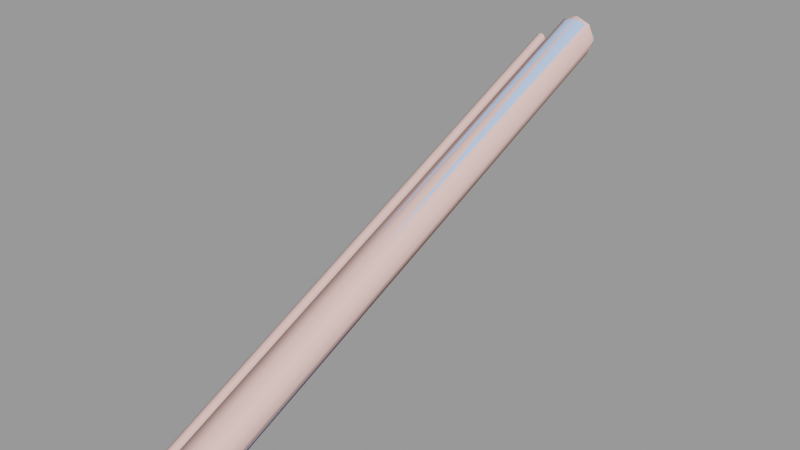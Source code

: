 # Source: steps_pipe_c.blend  (saved by Blender 2.92.15; exported with 4.5.12 LTS)
import bpy
from mathutils import Matrix  # noqa: F401  (used for matrix-valued properties, if any)

bpy.ops.wm.read_factory_settings(use_empty=True)
scene = bpy.context.scene
scene.name = 'steps_pipe_c.qc'

# ---- collections
col_steps_pipe_c = bpy.data.collections.new('steps_pipe_c'); scene.collection.children.link(col_steps_pipe_c)

# ---- materials (node trees are filled in below, after node groups)
mat_steps_pipes_piece = bpy.data.materials.new('steps_pipes_piece')
mat_steps_pipes_piece.use_transparent_shadow = False
mat_steps_pipes_piece.diffuse_color = (0.4549, 0.6225, 0.9845, 1.0)
mat_phy = bpy.data.materials.new('  phy')
mat_phy.use_transparent_shadow = False
mat_phy.diffuse_color = (0.9328, 0.5909, 0.5436, 1.0)

# ---- material node trees

# ---- meshes
me_steps_pipe_c_reference = bpy.data.meshes.new('steps_pipe_c_reference')
me_steps_pipe_c_reference.from_pydata([(-17.85, 0.01373, -4.765), (-17.41, 0.02538, -5.414), (-17.84, -27.99, -16.76), (-16.77, 0.03316, -5.847), (-17.4, -27.98, -17.41), (-17.82, -55.99, -28.76), (-17.98, -56.0, -28.0), (-17.99, -28.0, -16.0), (-18.0, -9e-06, -4.0), (-16.0, 0.03589, -6.0), (-16.75, -27.97, -17.85), (-17.39, -55.98, -29.41), (-17.8, -112.0, -52.76), (-17.95, -112.0, -52.0), (-17.8, -112.0, -51.24), (-17.82, -56.01, -27.24), (-17.84, -28.01, -15.24), (-17.85, -0.01374, -3.235), (-17.78, -168.0, -76.76), (-17.93, -168.0, -76.0), (-17.78, -168.0, -75.24), (-17.35, -168.0, -74.59), (-17.37, -112.0, -50.59), (-17.39, -56.02, -26.59), (-17.4, -28.02, -14.59), (-17.41, -0.02538, -2.586), (-16.7, -168.0, -74.16), (-16.72, -112.0, -50.16), (-16.74, -56.03, -26.15), (-16.75, -28.03, -14.15), (-16.77, -0.03317, -2.153), (-14.53, -168.0, -77.41), (-14.52, -196.0, -89.41), (-15.17, -168.0, -77.84), (-15.16, -196.0, -89.84), (-15.94, -168.0, -77.99), (-15.93, -196.0, -89.99), (-16.69, -196.0, -89.84), (-16.7, -168.0, -77.84), (-17.33, -196.0, -89.41), (-17.35, -168.0, -77.41), (-17.77, -196.0, -88.76), (-17.92, -196.0, -88.0), (-17.77, -196.0, -87.24), (-17.33, -196.0, -86.59), (-16.69, -196.0, -86.16), (-17.91, -224.0, -100.0), (-17.75, -224.0, -100.8), (-17.32, -224.0, -101.4), (-16.68, -224.0, -101.8), (-15.92, -224.0, -102.0), (-15.15, -224.0, -101.8), (-14.51, -224.0, -101.4), (-14.08, -224.0, -100.8), (-14.09, -196.0, -88.76), (-13.93, -224.0, -100.0), (-13.94, -196.0, -88.0), (-14.08, -224.0, -99.24), (-14.09, -196.0, -87.24), (-16.0, -0.0359, -2.0), (-15.99, -28.03, -14.0), (-15.98, -56.03, -26.0), (-15.96, -112.0, -50.01), (-15.94, -168.0, -74.01), (-15.93, -196.0, -86.01), (-15.92, -224.0, -98.01), (-16.68, -224.0, -98.16), (-17.32, -224.0, -98.59), (-17.75, -224.0, -99.24), (-15.23, -0.03317, -2.153), (-15.22, -28.03, -14.15), (-14.59, -0.02538, -2.586), (-14.51, -224.0, -98.59), (-14.52, -196.0, -86.59), (-15.15, -224.0, -98.16), (-15.16, -196.0, -86.16), (-15.17, -168.0, -74.16), (-15.19, -112.0, -50.16), (-15.21, -56.03, -26.15), (-14.58, -28.02, -14.59), (-14.15, -0.01374, -3.235), (-14.57, -56.02, -26.59), (-14.55, -112.0, -50.59), (-14.53, -168.0, -74.59), (-14.1, -168.0, -75.24), (-13.94, -168.0, -76.0), (-14.1, -168.0, -76.76), (-16.72, -112.0, -53.84), (-15.96, -112.0, -53.99), (-15.19, -112.0, -53.84), (-14.55, -112.0, -53.41), (-14.12, -112.0, -52.76), (-13.96, -112.0, -52.0), (-14.12, -112.0, -51.24), (-14.13, -56.01, -27.24), (-14.14, -28.01, -15.24), (-15.98, -55.97, -30.0), (-15.21, -55.97, -29.85), (-14.57, -55.98, -29.41), (-14.13, -55.99, -28.76), (-13.98, -56.0, -28.0), (-17.37, -112.0, -53.41), (-16.74, -55.97, -29.85), (-15.99, -27.97, -18.0), (-15.22, -27.97, -17.85), (-14.58, -27.98, -17.41), (-14.14, -27.99, -16.76), (-13.99, -28.0, -16.0), (-14.0, -8e-06, -4.0), (-14.15, 0.01373, -4.765), (-14.59, 0.02538, -5.414), (-15.23, 0.03316, -5.847), (7.386, -23.33, -14.03), (7.381, -51.42, -26.08), (5.649, -50.37, -28.45), (5.653, -22.25, -16.39), (3.057, -49.66, -30.03), (3.059, -21.52, -17.96), (2e-06, -49.41, -30.58), (1e-06, -21.27, -18.51), (-3.059, -21.52, -17.96), (-3.057, -49.66, -30.03), (-5.653, -22.25, -16.39), (-5.649, -50.37, -28.45), (-7.386, -23.33, -14.03), (-7.381, -51.42, -26.08), (-7.995, -24.61, -11.26), (-7.99, -52.67, -23.29), (-7.386, -25.9, -8.481), (-7.381, -53.92, -20.5), (-7.979, -108.8, -47.36), (-7.372, -110.0, -44.55), (-7.362, -166.0, -68.59), (-5.635, -166.9, -66.18), (-5.657, 5.873, -4.329), (-7.391, 4.757, -1.986), (-8.0, 3.441, 0.7777), (-7.391, 2.124, 3.542), (-5.657, 1.008, 5.885), (-5.653, -26.98, -6.127), (-5.649, -54.97, -18.14), (-5.642, -111.0, -42.16), (-3.049, -167.6, -64.58), (-3.047, -195.5, -76.58), (-5.631, -194.9, -78.2), (-7.357, -194.0, -80.61), (-3.053, -111.6, -40.57), (-3.057, -55.68, -16.56), (-3.059, -27.71, -4.554), (-3.061, 0.2619, 7.45), (0.0, 0.0, 8.0), (1e-06, -27.96, -4.002), (2e-06, -55.93, -16.0), (5e-06, -111.9, -40.01), (7e-06, -167.8, -64.01), (9e-06, -195.7, -76.01), (1e-05, -223.7, -88.01), (-3.045, -223.5, -88.58), (-5.627, -222.9, -90.21), (-7.352, -222.0, -92.64), (-7.963, -192.9, -83.47), (-7.958, -221.0, -95.5), (-7.357, -191.9, -86.32), (-7.352, -220.0, -98.36), (-5.631, -191.0, -88.74), (-5.627, -219.1, -100.8), (-3.047, -190.4, -90.35), (-3.045, -218.5, -102.4), (8e-06, -190.2, -90.92), (1e-05, -218.3, -103.0), (3.045, -218.5, -102.4), (3.047, -190.4, -90.35), (5.627, -219.1, -100.8), (5.631, -191.0, -88.74), (7.352, -220.0, -98.36), (7.357, -191.9, -86.32), (7.958, -221.0, -95.5), (7.963, -192.9, -83.47), (-7.968, -164.9, -71.43), (-7.362, -163.8, -74.27), (-5.635, -162.8, -76.68), (-3.049, -162.2, -78.29), (7e-06, -162.0, -78.85), (3.049, -162.2, -78.29), (5.635, -162.8, -76.68), (7.362, -163.8, -74.27), (7.969, -164.9, -71.43), (-7.372, -107.6, -50.18), (-5.642, -106.6, -52.56), (-3.053, -105.9, -54.16), (5e-06, -105.7, -54.72), (3.053, -105.9, -54.16), (5.642, -106.6, -52.56), (7.372, -107.6, -50.18), (7.979, -108.8, -47.36), (7.362, -166.0, -68.59), (7.372, -110.0, -44.55), (5.635, -166.9, -66.18), (5.642, -111.0, -42.16), (5.649, -54.97, -18.14), (7.381, -53.92, -20.5), (7.99, -52.67, -23.29), (7.357, -194.0, -80.61), (5.631, -194.9, -78.2), (3.047, -195.5, -76.58), (3.049, -167.6, -64.58), (3.053, -111.6, -40.57), (3.057, -55.68, -16.56), (3.059, -27.71, -4.554), (5.653, -26.98, -6.127), (7.386, -25.9, -8.481), (7.995, -24.61, -11.26), (7.352, -222.0, -92.64), (5.627, -222.9, -90.21), (3.045, -223.5, -88.58), (3.061, 0.2619, 7.45), (5.657, 1.008, 5.885), (7.391, 2.124, 3.542), (8.0, 3.441, 0.7777), (7.391, 4.757, -1.986), (5.657, 5.873, -4.329), (3.061, 6.619, -5.895), (0.0, 6.881, -6.445), (-3.061, 6.619, -5.895)], [], [(0, 1, 2), (1, 3, 4), (1, 4, 2), (2, 4, 5), (2, 5, 6), (7, 2, 6), (0, 2, 7), (8, 0, 7), (3, 9, 10), (3, 10, 4), (4, 10, 11), (4, 11, 5), (5, 11, 12), (12, 13, 5), (6, 5, 13), (13, 14, 6), (15, 6, 14), (7, 6, 15), (16, 7, 15), (8, 7, 16), (17, 8, 16), (12, 18, 19), (13, 12, 19), (13, 19, 20), (14, 13, 20), (14, 20, 21), (22, 14, 21), (15, 14, 22), (23, 15, 22), (16, 15, 23), (24, 16, 23), (17, 16, 24), (25, 17, 24), (22, 21, 26), (27, 22, 26), (23, 22, 27), (28, 23, 27), (24, 23, 28), (29, 24, 28), (25, 24, 29), (30, 25, 29), (31, 32, 33), (33, 32, 34), (33, 34, 35), (35, 34, 36), (35, 36, 37), (38, 35, 37), (38, 37, 39), (40, 38, 39), (40, 39, 41), (18, 40, 41), (18, 41, 42), (19, 18, 42), (19, 42, 43), (20, 19, 43), (20, 43, 44), (21, 20, 44), (21, 44, 45), (26, 21, 45), (42, 41, 46), (41, 47, 46), (41, 39, 47), (39, 48, 47), (39, 37, 48), (37, 49, 48), (37, 36, 49), (36, 50, 49), (36, 51, 50), (34, 51, 36), (34, 52, 51), (32, 52, 34), (32, 53, 52), (54, 53, 32), (54, 55, 53), (56, 55, 54), (56, 57, 55), (58, 57, 56), (59, 30, 60), (30, 29, 60), (60, 29, 61), (29, 28, 61), (61, 28, 62), (28, 27, 62), (62, 27, 63), (27, 26, 63), (63, 26, 64), (26, 45, 64), (64, 45, 65), (45, 66, 65), (45, 44, 66), (44, 67, 66), (44, 43, 67), (43, 68, 67), (43, 42, 68), (42, 46, 68), (69, 70, 71), (58, 72, 57), (73, 72, 58), (73, 74, 72), (75, 74, 73), (75, 65, 74), (64, 65, 75), (76, 64, 75), (63, 64, 76), (77, 63, 76), (62, 63, 77), (78, 62, 77), (61, 62, 78), (70, 61, 78), (60, 61, 70), (69, 60, 70), (59, 60, 69), (71, 79, 80), (71, 70, 79), (70, 78, 79), (79, 78, 81), (78, 77, 81), (81, 77, 82), (77, 76, 82), (82, 76, 83), (76, 75, 83), (83, 75, 73), (83, 73, 84), (84, 73, 58), (84, 58, 85), (85, 58, 56), (85, 56, 86), (86, 56, 54), (86, 54, 31), (31, 54, 32), (87, 38, 40), (87, 88, 38), (88, 35, 38), (88, 33, 35), (89, 33, 88), (89, 31, 33), (90, 31, 89), (90, 86, 31), (91, 86, 90), (91, 85, 86), (92, 85, 91), (92, 84, 85), (93, 84, 92), (93, 83, 84), (82, 83, 93), (94, 82, 93), (81, 82, 94), (95, 81, 94), (96, 88, 87), (96, 89, 88), (97, 89, 96), (97, 90, 89), (98, 90, 97), (98, 91, 90), (99, 91, 98), (91, 99, 92), (99, 100, 92), (92, 100, 93), (100, 94, 93), (101, 40, 18), (101, 87, 40), (102, 87, 101), (102, 96, 87), (103, 96, 102), (103, 97, 96), (104, 97, 103), (104, 98, 97), (105, 98, 104), (105, 99, 98), (106, 99, 105), (106, 100, 99), (107, 100, 106), (107, 94, 100), (95, 94, 107), (79, 81, 95), (80, 79, 95), (80, 95, 108), (108, 95, 107), (108, 107, 109), (109, 107, 106), (109, 106, 110), (110, 106, 105), (110, 105, 111), (111, 105, 104), (111, 104, 9), (9, 104, 103), (9, 103, 10), (10, 103, 102), (10, 102, 11), (11, 102, 101), (11, 101, 12), (12, 101, 18), (112, 113, 114), (115, 112, 114), (115, 114, 116), (117, 115, 116), (117, 116, 118), (119, 117, 118), (119, 118, 120), (120, 118, 121), (120, 121, 122), (122, 121, 123), (122, 123, 124), (124, 123, 125), (124, 125, 126), (126, 125, 127), (126, 127, 128), (128, 127, 129), (127, 130, 129), (129, 130, 131), (131, 130, 132), (131, 132, 133), (134, 122, 135), (135, 122, 124), (135, 124, 136), (136, 124, 126), (136, 126, 137), (137, 126, 128), (137, 128, 138), (138, 128, 139), (128, 129, 139), (139, 129, 140), (129, 131, 140), (140, 131, 141), (141, 131, 133), (141, 133, 142), (142, 133, 143), (133, 144, 143), (133, 132, 144), (145, 144, 132), (146, 141, 142), (147, 141, 146), (140, 141, 147), (148, 140, 147), (139, 140, 148), (138, 139, 149), (149, 139, 148), (149, 148, 150), (150, 148, 151), (148, 147, 151), (151, 147, 152), (147, 146, 152), (152, 146, 153), (153, 146, 154), (146, 142, 154), (154, 142, 155), (142, 143, 155), (155, 143, 156), (143, 157, 156), (143, 144, 157), (158, 157, 144), (144, 145, 158), (145, 159, 158), (145, 160, 159), (160, 161, 159), (160, 162, 161), (162, 163, 161), (162, 164, 163), (164, 165, 163), (164, 166, 165), (167, 165, 166), (166, 168, 167), (168, 169, 167), (168, 170, 169), (171, 170, 168), (170, 171, 172), (171, 173, 172), (173, 174, 172), (175, 174, 173), (175, 176, 174), (177, 176, 175), (132, 178, 145), (178, 160, 145), (178, 179, 160), (179, 162, 160), (179, 180, 162), (164, 162, 180), (180, 181, 164), (181, 166, 164), (181, 182, 166), (182, 168, 166), (182, 171, 168), (183, 171, 182), (183, 173, 171), (184, 173, 183), (173, 184, 175), (184, 185, 175), (185, 177, 175), (186, 177, 185), (179, 178, 187), (187, 188, 179), (188, 180, 179), (188, 189, 180), (189, 181, 180), (189, 190, 181), (190, 182, 181), (190, 183, 182), (191, 183, 190), (191, 184, 183), (192, 184, 191), (192, 185, 184), (193, 185, 192), (185, 193, 186), (193, 194, 186), (186, 194, 195), (194, 196, 195), (196, 197, 195), (198, 197, 196), (199, 198, 196), (200, 199, 196), (200, 196, 194), (201, 200, 194), (201, 194, 193), (113, 201, 193), (113, 193, 192), (114, 113, 192), (114, 192, 191), (116, 114, 191), (116, 191, 190), (118, 116, 190), (118, 190, 121), (121, 190, 189), (121, 189, 123), (123, 189, 188), (123, 188, 125), (125, 188, 187), (125, 187, 127), (127, 187, 130), (130, 187, 178), (178, 132, 130), (186, 202, 177), (195, 202, 186), (202, 195, 203), (195, 197, 203), (197, 204, 203), (205, 204, 197), (198, 205, 197), (206, 205, 198), (207, 206, 198), (199, 207, 198), (208, 207, 199), (209, 208, 199), (209, 199, 200), (210, 209, 200), (210, 200, 201), (211, 210, 201), (211, 201, 113), (112, 211, 113), (177, 212, 176), (202, 212, 177), (202, 213, 212), (203, 213, 202), (213, 203, 214), (203, 204, 214), (204, 156, 214), (155, 156, 204), (205, 155, 204), (154, 155, 205), (206, 154, 205), (153, 154, 206), (152, 153, 206), (207, 152, 206), (151, 152, 207), (208, 151, 207), (150, 151, 208), (215, 150, 208), (215, 208, 209), (216, 215, 209), (216, 209, 210), (217, 216, 210), (217, 210, 211), (218, 217, 211), (218, 211, 112), (219, 218, 112), (219, 112, 115), (220, 219, 115), (220, 115, 117), (221, 220, 117), (221, 117, 119), (222, 221, 119), (222, 119, 223), (223, 119, 120), (223, 120, 134), (134, 120, 122)])
me_steps_pipe_c_reference.polygons.foreach_set('use_smooth', [True] * 384)
_uv = me_steps_pipe_c_reference.uv_layers.new(name='UVMap')
_uv.uv.foreach_set('vector', [0.4766, -0.9155, 0.4826, -0.9155, 0.4766, -0.6768, 0.4826, -0.9155, 0.4886, -0.9155, 0.4826, -0.6768, 0.4826, -0.9155, 0.4826, -0.6768, 0.4766, -0.6768, 0.4766, -0.6768, 0.4826, -0.6768, 0.4765, -0.438, 0.4766, -0.6768, 0.4765, -0.438, 0.4705, -0.438, 0.4705, -0.6768, 0.4766, -0.6768, 0.4705, -0.438, 0.4766, -0.9155, 0.4766, -0.6768, 0.4705, -0.6768, 0.4706, -0.9155, 0.4766, -0.9155, 0.4705, -0.6768, 0.4886, -0.9155, 0.4946, -0.9155, 0.4886, -0.6768, 0.4886, -0.9155, 0.4886, -0.6768, 0.4826, -0.6768, 0.4826, -0.6768, 0.4886, -0.6768, 0.4825, -0.438, 0.4826, -0.6768, 0.4825, -0.438, 0.4765, -0.438, 0.4765, -0.438, 0.4825, -0.438, 0.4765, 0.03945, 0.4765, 0.03945, 0.4705, 0.03945, 0.4765, -0.438, 0.4705, -0.438, 0.4765, -0.438, 0.4705, 0.03945, 0.4705, 0.03945, 0.4644, 0.03945, 0.4705, -0.438, 0.4645, -0.438, 0.4705, -0.438, 0.4644, 0.03945, 0.4705, -0.6768, 0.4705, -0.438, 0.4645, -0.438, 0.4645, -0.6768, 0.4705, -0.6768, 0.4645, -0.438, 0.4706, -0.9155, 0.4705, -0.6768, 0.4645, -0.6768, 0.4645, -0.9155, 0.4706, -0.9155, 0.4645, -0.6768, 0.4765, 0.03945, 0.4764, 0.5169, 0.4704, 0.5169, 0.4705, 0.03945, 0.4765, 0.03945, 0.4704, 0.5169, 0.4705, 0.03945, 0.4704, 0.5169, 0.4644, 0.5169, 0.4644, 0.03945, 0.4705, 0.03945, 0.4644, 0.5169, 0.4644, 0.03945, 0.4644, 0.5169, 0.4584, 0.5169, 0.4584, 0.03945, 0.4644, 0.03945, 0.4584, 0.5169, 0.4645, -0.438, 0.4644, 0.03945, 0.4584, 0.03945, 0.4585, -0.438, 0.4645, -0.438, 0.4584, 0.03945, 0.4645, -0.6768, 0.4645, -0.438, 0.4585, -0.438, 0.4585, -0.6768, 0.4645, -0.6768, 0.4585, -0.438, 0.4645, -0.9155, 0.4645, -0.6768, 0.4585, -0.6768, 0.4585, -0.9155, 0.4645, -0.9155, 0.4585, -0.6768, 0.4584, 0.03945, 0.4584, 0.5169, 0.4523, 0.5169, 0.4524, 0.03945, 0.4584, 0.03945, 0.4523, 0.5169, 0.4585, -0.438, 0.4584, 0.03945, 0.4524, 0.03945, 0.4524, -0.438, 0.4585, -0.438, 0.4524, 0.03945, 0.4585, -0.6768, 0.4585, -0.438, 0.4524, -0.438, 0.4525, -0.6768, 0.4585, -0.6768, 0.4524, -0.438, 0.4585, -0.9155, 0.4585, -0.6768, 0.4525, -0.6768, 0.4525, -0.9155, 0.4585, -0.9155, 0.4525, -0.6768, 0.5065, 0.5169, 0.5065, 0.7557, 0.5005, 0.5169, 0.5005, 0.5169, 0.5065, 0.7557, 0.5005, 0.7557, 0.5005, 0.5169, 0.5005, 0.7557, 0.4945, 0.5169, 0.4945, 0.5169, 0.5005, 0.7557, 0.4945, 0.7557, 0.4945, 0.5169, 0.4945, 0.7557, 0.4884, 0.7557, 0.4885, 0.5169, 0.4945, 0.5169, 0.4884, 0.7557, 0.4885, 0.5169, 0.4884, 0.7557, 0.4824, 0.7557, 0.4824, 0.5169, 0.4885, 0.5169, 0.4824, 0.7557, 0.4824, 0.5169, 0.4824, 0.7557, 0.4764, 0.7557, 0.4764, 0.5169, 0.4824, 0.5169, 0.4764, 0.7557, 0.4764, 0.5169, 0.4764, 0.7557, 0.4704, 0.7557, 0.4704, 0.5169, 0.4764, 0.5169, 0.4704, 0.7557, 0.4704, 0.5169, 0.4704, 0.7557, 0.4644, 0.7557, 0.4644, 0.5169, 0.4704, 0.5169, 0.4644, 0.7557, 0.4644, 0.5169, 0.4644, 0.7557, 0.4583, 0.7557, 0.4584, 0.5169, 0.4644, 0.5169, 0.4583, 0.7557, 0.4584, 0.5169, 0.4583, 0.7557, 0.4523, 0.7557, 0.4523, 0.5169, 0.4584, 0.5169, 0.4523, 0.7557, 0.4704, 0.7557, 0.4764, 0.7557, 0.4704, 0.9944, 0.4764, 0.7557, 0.4764, 0.9944, 0.4704, 0.9944, 0.4764, 0.7557, 0.4824, 0.7557, 0.4764, 0.9944, 0.4824, 0.7557, 0.4824, 0.9944, 0.4764, 0.9944, 0.4824, 0.7557, 0.4884, 0.7557, 0.4824, 0.9944, 0.4884, 0.7557, 0.4884, 0.9944, 0.4824, 0.9944, 0.4884, 0.7557, 0.4945, 0.7557, 0.4884, 0.9944, 0.4945, 0.7557, 0.4944, 0.9944, 0.4884, 0.9944, 0.4945, 0.7557, 0.5005, 0.9944, 0.4944, 0.9944, 0.5005, 0.7557, 0.5005, 0.9944, 0.4945, 0.7557, 0.5005, 0.7557, 0.5065, 0.9944, 0.5005, 0.9944, 0.5065, 0.7557, 0.5065, 0.9944, 0.5005, 0.7557, 0.5065, 0.7557, 0.5125, 0.9944, 0.5065, 0.9944, 0.5125, 0.7557, 0.5125, 0.9944, 0.5065, 0.7557, 0.5125, 0.7557, 0.5185, 0.9944, 0.5125, 0.9944, 0.5186, 0.7557, 0.5185, 0.9944, 0.5125, 0.7557, 0.5186, 0.7557, 0.5246, 0.9944, 0.5185, 0.9944, 0.5246, 0.7557, 0.5246, 0.9944, 0.5186, 0.7557, 0.4465, -0.9155, 0.4525, -0.9155, 0.4464, -0.6768, 0.4525, -0.9155, 0.4525, -0.6768, 0.4464, -0.6768, 0.4464, -0.6768, 0.4525, -0.6768, 0.4464, -0.438, 0.4525, -0.6768, 0.4524, -0.438, 0.4464, -0.438, 0.4464, -0.438, 0.4524, -0.438, 0.4464, 0.03945, 0.4524, -0.438, 0.4524, 0.03945, 0.4464, 0.03945, 0.4464, 0.03945, 0.4524, 0.03945, 0.4463, 0.5169, 0.4524, 0.03945, 0.4523, 0.5169, 0.4463, 0.5169, 0.4463, 0.5169, 0.4523, 0.5169, 0.4463, 0.7557, 0.4523, 0.5169, 0.4523, 0.7557, 0.4463, 0.7557, 0.4463, 0.7557, 0.4523, 0.7557, 0.4463, 0.9944, 0.4523, 0.7557, 0.4523, 0.9944, 0.4463, 0.9944, 0.4523, 0.7557, 0.4583, 0.7557, 0.4523, 0.9944, 0.4583, 0.7557, 0.4583, 0.9944, 0.4523, 0.9944, 0.4583, 0.7557, 0.4644, 0.7557, 0.4583, 0.9944, 0.4644, 0.7557, 0.4643, 0.9944, 0.4583, 0.9944, 0.4644, 0.7557, 0.4704, 0.7557, 0.4643, 0.9944, 0.4704, 0.7557, 0.4704, 0.9944, 0.4643, 0.9944, 0.5368, -0.9155, 0.5368, -0.6768, 0.5308, -0.9155, 0.5246, 0.7557, 0.5306, 0.9944, 0.5246, 0.9944, 0.5306, 0.7557, 0.5306, 0.9944, 0.5246, 0.7557, 0.5306, 0.7557, 0.5366, 0.9944, 0.5306, 0.9944, 0.5366, 0.7557, 0.5366, 0.9944, 0.5306, 0.7557, 0.5366, 0.7557, 0.5426, 0.9944, 0.5366, 0.9944, 0.5426, 0.7557, 0.5426, 0.9944, 0.5366, 0.7557, 0.5366, 0.5169, 0.5426, 0.7557, 0.5366, 0.7557, 0.5427, 0.5169, 0.5426, 0.7557, 0.5366, 0.5169, 0.5367, 0.03945, 0.5427, 0.5169, 0.5366, 0.5169, 0.5427, 0.03945, 0.5427, 0.5169, 0.5367, 0.03945, 0.5367, -0.438, 0.5427, 0.03945, 0.5367, 0.03945, 0.5428, -0.438, 0.5427, 0.03945, 0.5367, -0.438, 0.5368, -0.6768, 0.5428, -0.438, 0.5367, -0.438, 0.5428, -0.6768, 0.5428, -0.438, 0.5368, -0.6768, 0.5368, -0.9155, 0.5428, -0.6768, 0.5368, -0.6768, 0.5428, -0.9155, 0.5428, -0.6768, 0.5368, -0.9155, 0.5308, -0.9155, 0.5307, -0.6768, 0.5247, -0.9155, 0.5308, -0.9155, 0.5368, -0.6768, 0.5307, -0.6768, 0.5368, -0.6768, 0.5367, -0.438, 0.5307, -0.6768, 0.5307, -0.6768, 0.5367, -0.438, 0.5307, -0.438, 0.5367, -0.438, 0.5367, 0.03945, 0.5307, -0.438, 0.5307, -0.438, 0.5367, 0.03945, 0.5307, 0.03945, 0.5367, 0.03945, 0.5366, 0.5169, 0.5307, 0.03945, 0.5307, 0.03945, 0.5366, 0.5169, 0.5306, 0.5169, 0.5366, 0.5169, 0.5366, 0.7557, 0.5306, 0.5169, 0.5306, 0.5169, 0.5366, 0.7557, 0.5306, 0.7557, 0.5306, 0.5169, 0.5306, 0.7557, 0.5246, 0.5169, 0.5246, 0.5169, 0.5306, 0.7557, 0.5246, 0.7557, 0.5246, 0.5169, 0.5246, 0.7557, 0.5186, 0.5169, 0.5186, 0.5169, 0.5246, 0.7557, 0.5186, 0.7557, 0.5186, 0.5169, 0.5186, 0.7557, 0.5126, 0.5169, 0.5126, 0.5169, 0.5186, 0.7557, 0.5125, 0.7557, 0.5126, 0.5169, 0.5125, 0.7557, 0.5065, 0.5169, 0.5065, 0.5169, 0.5125, 0.7557, 0.5065, 0.7557, 0.4885, 0.03945, 0.4885, 0.5169, 0.4824, 0.5169, 0.4885, 0.03945, 0.4945, 0.03945, 0.4885, 0.5169, 0.4945, 0.03945, 0.4945, 0.5169, 0.4885, 0.5169, 0.4945, 0.03945, 0.5005, 0.5169, 0.4945, 0.5169, 0.5006, 0.03945, 0.5005, 0.5169, 0.4945, 0.03945, 0.5006, 0.03945, 0.5065, 0.5169, 0.5005, 0.5169, 0.5066, 0.03945, 0.5065, 0.5169, 0.5006, 0.03945, 0.5066, 0.03945, 0.5126, 0.5169, 0.5065, 0.5169, 0.5126, 0.03945, 0.5126, 0.5169, 0.5066, 0.03945, 0.5126, 0.03945, 0.5186, 0.5169, 0.5126, 0.5169, 0.5186, 0.03945, 0.5186, 0.5169, 0.5126, 0.03945, 0.5186, 0.03945, 0.5246, 0.5169, 0.5186, 0.5169, 0.5246, 0.03945, 0.5246, 0.5169, 0.5186, 0.03945, 0.5246, 0.03945, 0.5306, 0.5169, 0.5246, 0.5169, 0.5307, 0.03945, 0.5306, 0.5169, 0.5246, 0.03945, 0.5247, -0.438, 0.5307, 0.03945, 0.5246, 0.03945, 0.5307, -0.438, 0.5307, 0.03945, 0.5247, -0.438, 0.5247, -0.6768, 0.5307, -0.438, 0.5247, -0.438, 0.4946, -0.438, 0.4945, 0.03945, 0.4885, 0.03945, 0.4946, -0.438, 0.5006, 0.03945, 0.4945, 0.03945, 0.5006, -0.438, 0.5006, 0.03945, 0.4946, -0.438, 0.5006, -0.438, 0.5066, 0.03945, 0.5006, 0.03945, 0.5066, -0.438, 0.5066, 0.03945, 0.5006, -0.438, 0.5066, -0.438, 0.5126, 0.03945, 0.5066, 0.03945, 0.5127, -0.438, 0.5126, 0.03945, 0.5066, -0.438, 0.5126, 0.03945, 0.5127, -0.438, 0.5186, 0.03945, 0.5127, -0.438, 0.5187, -0.438, 0.5186, 0.03945, 0.5186, 0.03945, 0.5187, -0.438, 0.5246, 0.03945, 0.5187, -0.438, 0.5247, -0.438, 0.5246, 0.03945, 0.4825, 0.03945, 0.4824, 0.5169, 0.4764, 0.5169, 0.4825, 0.03945, 0.4885, 0.03945, 0.4824, 0.5169, 0.4886, -0.438, 0.4885, 0.03945, 0.4825, 0.03945, 0.4886, -0.438, 0.4946, -0.438, 0.4885, 0.03945, 0.4946, -0.6768, 0.4946, -0.438, 0.4886, -0.438, 0.4946, -0.6768, 0.5006, -0.438, 0.4946, -0.438, 0.5006, -0.6768, 0.5006, -0.438, 0.4946, -0.6768, 0.5006, -0.6768, 0.5066, -0.438, 0.5006, -0.438, 0.5067, -0.6768, 0.5066, -0.438, 0.5006, -0.6768, 0.5067, -0.6768, 0.5127, -0.438, 0.5066, -0.438, 0.5127, -0.6768, 0.5127, -0.438, 0.5067, -0.6768, 0.5127, -0.6768, 0.5187, -0.438, 0.5127, -0.438, 0.5187, -0.6768, 0.5187, -0.438, 0.5127, -0.6768, 0.5187, -0.6768, 0.5247, -0.438, 0.5187, -0.438, 0.5247, -0.6768, 0.5247, -0.438, 0.5187, -0.6768, 0.5307, -0.6768, 0.5307, -0.438, 0.5247, -0.6768, 0.5247, -0.9155, 0.5307, -0.6768, 0.5247, -0.6768, 0.5247, -0.9155, 0.5247, -0.6768, 0.5187, -0.9155, 0.5187, -0.9155, 0.5247, -0.6768, 0.5187, -0.6768, 0.5187, -0.9155, 0.5187, -0.6768, 0.5127, -0.9155, 0.5127, -0.9155, 0.5187, -0.6768, 0.5127, -0.6768, 0.5127, -0.9155, 0.5127, -0.6768, 0.5067, -0.9155, 0.5067, -0.9155, 0.5127, -0.6768, 0.5067, -0.6768, 0.5067, -0.9155, 0.5067, -0.6768, 0.5007, -0.9155, 0.5007, -0.9155, 0.5067, -0.6768, 0.5006, -0.6768, 0.5007, -0.9155, 0.5006, -0.6768, 0.4946, -0.9155, 0.4946, -0.9155, 0.5006, -0.6768, 0.4946, -0.6768, 0.4946, -0.9155, 0.4946, -0.6768, 0.4886, -0.6768, 0.4886, -0.6768, 0.4946, -0.6768, 0.4886, -0.438, 0.4886, -0.6768, 0.4886, -0.438, 0.4825, -0.438, 0.4825, -0.438, 0.4886, -0.438, 0.4825, 0.03945, 0.4825, -0.438, 0.4825, 0.03945, 0.4765, 0.03945, 0.4765, 0.03945, 0.4825, 0.03945, 0.4764, 0.5169, 0.3, -0.6767, 0.3, -0.4379, 0.2758, -0.4379, 0.2758, -0.6767, 0.3, -0.6767, 0.2758, -0.4379, 0.2758, -0.6767, 0.2758, -0.4379, 0.2517, -0.4379, 0.2517, -0.6767, 0.2758, -0.6767, 0.2517, -0.4379, 0.2517, -0.6767, 0.2517, -0.4379, 0.2275, -0.4379, 0.2275, -0.6767, 0.2517, -0.6767, 0.2275, -0.4379, 0.2275, -0.6767, 0.2275, -0.4379, 0.2034, -0.6767, 0.2034, -0.6767, 0.2275, -0.4379, 0.2034, -0.4379, 0.2034, -0.6767, 0.2034, -0.4379, 0.1792, -0.6767, 0.1792, -0.6767, 0.2034, -0.4379, 0.1792, -0.4379, 0.1792, -0.6767, 0.1792, -0.4379, 0.155, -0.6767, 0.155, -0.6767, 0.1792, -0.4379, 0.155, -0.4379, 0.155, -0.6767, 0.155, -0.4379, 0.1309, -0.6767, 0.1309, -0.6767, 0.155, -0.4379, 0.1309, -0.4379, 0.1309, -0.6767, 0.1309, -0.4379, 0.1067, -0.6767, 0.1067, -0.6767, 0.1309, -0.4379, 0.1067, -0.4379, 0.1309, -0.4379, 0.1309, 0.03962, 0.1067, -0.4379, 0.1067, -0.4379, 0.1309, 0.03962, 0.1067, 0.03962, 0.1067, 0.03962, 0.1309, 0.03962, 0.1067, 0.5172, 0.1067, 0.03962, 0.1067, 0.5172, 0.08256, 0.5172, 0.1792, -0.9155, 0.1792, -0.6767, 0.155, -0.9155, 0.155, -0.9155, 0.1792, -0.6767, 0.155, -0.6767, 0.155, -0.9155, 0.155, -0.6767, 0.1309, -0.9155, 0.1309, -0.9155, 0.155, -0.6767, 0.1309, -0.6767, 0.1309, -0.9155, 0.1309, -0.6767, 0.1067, -0.9155, 0.1067, -0.9155, 0.1309, -0.6767, 0.1067, -0.6767, 0.1067, -0.9155, 0.1067, -0.6767, 0.08256, -0.9155, 0.08256, -0.9155, 0.1067, -0.6767, 0.08256, -0.6767, 0.1067, -0.6767, 0.1067, -0.4379, 0.08256, -0.6767, 0.08256, -0.6767, 0.1067, -0.4379, 0.08256, -0.4379, 0.1067, -0.4379, 0.1067, 0.03962, 0.08256, -0.4379, 0.08256, -0.4379, 0.1067, 0.03962, 0.08256, 0.03962, 0.08256, 0.03962, 0.1067, 0.03962, 0.08256, 0.5172, 0.08256, 0.03962, 0.08256, 0.5172, 0.0584, 0.5172, 0.0584, 0.5172, 0.08256, 0.5172, 0.0584, 0.756, 0.08256, 0.5172, 0.08256, 0.756, 0.0584, 0.756, 0.08256, 0.5172, 0.1067, 0.5172, 0.08256, 0.756, 0.1067, 0.756, 0.08256, 0.756, 0.1067, 0.5172, 0.0584, 0.03962, 0.08256, 0.03962, 0.0584, 0.5172, 0.0584, -0.4379, 0.08256, 0.03962, 0.0584, 0.03962, 0.08256, -0.4379, 0.08256, 0.03962, 0.0584, -0.4379, 0.0584, -0.6767, 0.08256, -0.4379, 0.0584, -0.4379, 0.08256, -0.6767, 0.08256, -0.4379, 0.0584, -0.6767, 0.08256, -0.9155, 0.08256, -0.6767, 0.0584, -0.9155, 0.0584, -0.9155, 0.08256, -0.6767, 0.0584, -0.6767, 0.0584, -0.9155, 0.0584, -0.6767, 0.03424, -0.9155, 0.03424, -0.9155, 0.0584, -0.6767, 0.03424, -0.6767, 0.0584, -0.6767, 0.0584, -0.4379, 0.03424, -0.6767, 0.03424, -0.6767, 0.0584, -0.4379, 0.03424, -0.4379, 0.0584, -0.4379, 0.0584, 0.03962, 0.03424, -0.4379, 0.03424, -0.4379, 0.0584, 0.03962, 0.03424, 0.03962, 0.03424, 0.03962, 0.0584, 0.03962, 0.03424, 0.5172, 0.0584, 0.03962, 0.0584, 0.5172, 0.03424, 0.5172, 0.03424, 0.5172, 0.0584, 0.5172, 0.03424, 0.756, 0.0584, 0.5172, 0.0584, 0.756, 0.03424, 0.756, 0.03424, 0.756, 0.0584, 0.756, 0.03424, 0.9947, 0.0584, 0.756, 0.0584, 0.9947, 0.03424, 0.9947, 0.0584, 0.756, 0.08256, 0.756, 0.0584, 0.9947, 0.08256, 0.9947, 0.0584, 0.9947, 0.08256, 0.756, 0.08256, 0.756, 0.1067, 0.756, 0.08256, 0.9947, 0.1067, 0.756, 0.1067, 0.9947, 0.08256, 0.9947, 0.1067, 0.756, 0.1309, 0.756, 0.1067, 0.9947, 0.1309, 0.756, 0.1309, 0.9947, 0.1067, 0.9947, 0.1309, 0.756, 0.155, 0.756, 0.1309, 0.9947, 0.155, 0.756, 0.155, 0.9947, 0.1309, 0.9947, 0.155, 0.756, 0.1792, 0.756, 0.155, 0.9947, 0.1792, 0.756, 0.1792, 0.9947, 0.155, 0.9947, 0.1792, 0.756, 0.2033, 0.756, 0.1792, 0.9947, 0.2033, 0.9947, 0.1792, 0.9947, 0.2033, 0.756, 0.2033, 0.756, 0.2275, 0.756, 0.2033, 0.9947, 0.2275, 0.756, 0.2275, 0.9947, 0.2033, 0.9947, 0.2275, 0.756, 0.2517, 0.9947, 0.2275, 0.9947, 0.2517, 0.756, 0.2517, 0.9947, 0.2275, 0.756, 0.2517, 0.9947, 0.2517, 0.756, 0.2758, 0.9947, 0.2517, 0.756, 0.2758, 0.756, 0.2758, 0.9947, 0.2758, 0.756, 0.3, 0.9947, 0.2758, 0.9947, 0.3, 0.756, 0.3, 0.9947, 0.2758, 0.756, 0.3, 0.756, 0.3241, 0.9947, 0.3, 0.9947, 0.3241, 0.756, 0.3241, 0.9947, 0.3, 0.756, 0.1067, 0.5172, 0.1309, 0.5172, 0.1067, 0.756, 0.1309, 0.5172, 0.1309, 0.756, 0.1067, 0.756, 0.1309, 0.5172, 0.155, 0.5172, 0.1309, 0.756, 0.155, 0.5172, 0.155, 0.756, 0.1309, 0.756, 0.155, 0.5172, 0.1792, 0.5172, 0.155, 0.756, 0.1792, 0.756, 0.155, 0.756, 0.1792, 0.5172, 0.1792, 0.5172, 0.2033, 0.5172, 0.1792, 0.756, 0.2033, 0.5172, 0.2033, 0.756, 0.1792, 0.756, 0.2033, 0.5172, 0.2275, 0.5172, 0.2033, 0.756, 0.2275, 0.5172, 0.2275, 0.756, 0.2033, 0.756, 0.2275, 0.5172, 0.2517, 0.756, 0.2275, 0.756, 0.2517, 0.5172, 0.2517, 0.756, 0.2275, 0.5172, 0.2517, 0.5172, 0.2758, 0.756, 0.2517, 0.756, 0.2758, 0.5172, 0.2758, 0.756, 0.2517, 0.5172, 0.2758, 0.756, 0.2758, 0.5172, 0.3, 0.756, 0.2758, 0.5172, 0.3, 0.5172, 0.3, 0.756, 0.3, 0.5172, 0.3241, 0.756, 0.3, 0.756, 0.3241, 0.5172, 0.3241, 0.756, 0.3, 0.5172, 0.155, 0.5172, 0.1309, 0.5172, 0.155, 0.03962, 0.155, 0.03962, 0.1792, 0.03962, 0.155, 0.5172, 0.1792, 0.03962, 0.1792, 0.5172, 0.155, 0.5172, 0.1792, 0.03962, 0.2034, 0.03962, 0.1792, 0.5172, 0.2034, 0.03962, 0.2033, 0.5172, 0.1792, 0.5172, 0.2034, 0.03962, 0.2275, 0.03963, 0.2033, 0.5172, 0.2275, 0.03963, 0.2275, 0.5172, 0.2033, 0.5172, 0.2275, 0.03963, 0.2517, 0.5172, 0.2275, 0.5172, 0.2517, 0.03963, 0.2517, 0.5172, 0.2275, 0.03963, 0.2517, 0.03963, 0.2758, 0.5172, 0.2517, 0.5172, 0.2758, 0.03963, 0.2758, 0.5172, 0.2517, 0.03963, 0.2758, 0.03963, 0.3, 0.5172, 0.2758, 0.5172, 0.3, 0.03963, 0.3, 0.5172, 0.2758, 0.03963, 0.3, 0.5172, 0.3, 0.03963, 0.3241, 0.5172, 0.3, 0.03963, 0.3241, 0.03963, 0.3241, 0.5172, 0.3241, 0.5172, 0.3241, 0.03963, 0.3483, 0.5172, 0.3241, 0.03963, 0.3483, 0.03963, 0.3483, 0.5172, 0.3483, 0.03963, 0.3725, 0.5172, 0.3483, 0.5172, 0.3725, 0.03963, 0.3725, 0.5172, 0.3483, 0.03963, 0.3725, -0.4379, 0.3725, 0.03963, 0.3483, 0.03963, 0.3483, -0.4379, 0.3725, -0.4379, 0.3483, 0.03963, 0.3483, -0.4379, 0.3483, 0.03963, 0.3241, 0.03963, 0.3241, -0.4379, 0.3483, -0.4379, 0.3241, 0.03963, 0.3241, -0.4379, 0.3241, 0.03963, 0.3, 0.03963, 0.3, -0.4379, 0.3241, -0.4379, 0.3, 0.03963, 0.3, -0.4379, 0.3, 0.03963, 0.2758, 0.03963, 0.2758, -0.4379, 0.3, -0.4379, 0.2758, 0.03963, 0.2758, -0.4379, 0.2758, 0.03963, 0.2517, 0.03963, 0.2517, -0.4379, 0.2758, -0.4379, 0.2517, 0.03963, 0.2517, -0.4379, 0.2517, 0.03963, 0.2275, 0.03963, 0.2275, -0.4379, 0.2517, -0.4379, 0.2275, 0.03963, 0.2275, -0.4379, 0.2275, 0.03963, 0.2034, -0.4379, 0.2034, -0.4379, 0.2275, 0.03963, 0.2034, 0.03962, 0.2034, -0.4379, 0.2034, 0.03962, 0.1792, -0.4379, 0.1792, -0.4379, 0.2034, 0.03962, 0.1792, 0.03962, 0.1792, -0.4379, 0.1792, 0.03962, 0.155, -0.4379, 0.155, -0.4379, 0.1792, 0.03962, 0.155, 0.03962, 0.155, -0.4379, 0.155, 0.03962, 0.1309, -0.4379, 0.1309, -0.4379, 0.155, 0.03962, 0.1309, 0.03962, 0.1309, 0.03962, 0.155, 0.03962, 0.1309, 0.5172, 0.1309, 0.5172, 0.1067, 0.5172, 0.1309, 0.03962, 0.3241, 0.5172, 0.3483, 0.756, 0.3241, 0.756, 0.3483, 0.5172, 0.3483, 0.756, 0.3241, 0.5172, 0.3483, 0.756, 0.3483, 0.5172, 0.3725, 0.756, 0.3483, 0.5172, 0.3725, 0.5172, 0.3725, 0.756, 0.3725, 0.5172, 0.3966, 0.756, 0.3725, 0.756, 0.3966, 0.5172, 0.3966, 0.756, 0.3725, 0.5172, 0.3725, 0.03963, 0.3966, 0.5172, 0.3725, 0.5172, 0.3966, 0.03963, 0.3966, 0.5172, 0.3725, 0.03963, 0.3966, -0.4379, 0.3966, 0.03963, 0.3725, 0.03963, 0.3725, -0.4379, 0.3966, -0.4379, 0.3725, 0.03963, 0.3966, -0.6767, 0.3966, -0.4379, 0.3725, -0.4379, 0.3725, -0.6767, 0.3966, -0.6767, 0.3725, -0.4379, 0.3725, -0.6767, 0.3725, -0.4379, 0.3483, -0.4379, 0.3483, -0.6767, 0.3725, -0.6767, 0.3483, -0.4379, 0.3483, -0.6767, 0.3483, -0.4379, 0.3241, -0.4379, 0.3242, -0.6767, 0.3483, -0.6767, 0.3241, -0.4379, 0.3242, -0.6767, 0.3241, -0.4379, 0.3, -0.4379, 0.3, -0.6767, 0.3242, -0.6767, 0.3, -0.4379, 0.3241, 0.756, 0.3483, 0.9947, 0.3241, 0.9947, 0.3483, 0.756, 0.3483, 0.9947, 0.3241, 0.756, 0.3483, 0.756, 0.3725, 0.9947, 0.3483, 0.9947, 0.3725, 0.756, 0.3725, 0.9947, 0.3483, 0.756, 0.3725, 0.9947, 0.3725, 0.756, 0.3966, 0.9947, 0.3725, 0.756, 0.3966, 0.756, 0.3966, 0.9947, 0.3966, 0.756, 0.4208, 0.9947, 0.3966, 0.9947, 0.4208, 0.756, 0.4208, 0.9947, 0.3966, 0.756, 0.3966, 0.5172, 0.4208, 0.756, 0.3966, 0.756, 0.4208, 0.5172, 0.4208, 0.756, 0.3966, 0.5172, 0.3966, 0.03963, 0.4208, 0.5172, 0.3966, 0.5172, 0.4208, 0.03963, 0.4208, 0.5172, 0.3966, 0.03963, 0.4208, -0.4379, 0.4208, 0.03963, 0.3966, 0.03963, 0.3966, -0.4379, 0.4208, -0.4379, 0.3966, 0.03963, 0.4208, -0.6767, 0.4208, -0.4379, 0.3966, -0.4379, 0.3966, -0.6767, 0.4208, -0.6767, 0.3966, -0.4379, 0.4208, -0.9155, 0.4208, -0.6767, 0.3966, -0.6767, 0.3966, -0.9155, 0.4208, -0.9155, 0.3966, -0.6767, 0.3966, -0.9155, 0.3966, -0.6767, 0.3725, -0.6767, 0.3725, -0.9155, 0.3966, -0.9155, 0.3725, -0.6767, 0.3725, -0.9155, 0.3725, -0.6767, 0.3483, -0.6767, 0.3483, -0.9155, 0.3725, -0.9155, 0.3483, -0.6767, 0.3483, -0.9155, 0.3483, -0.6767, 0.3242, -0.6767, 0.3242, -0.9155, 0.3483, -0.9155, 0.3242, -0.6767, 0.3242, -0.9155, 0.3242, -0.6767, 0.3, -0.6767, 0.3, -0.9155, 0.3242, -0.9155, 0.3, -0.6767, 0.3, -0.9155, 0.3, -0.6767, 0.2758, -0.6767, 0.2758, -0.9155, 0.3, -0.9155, 0.2758, -0.6767, 0.2758, -0.9155, 0.2758, -0.6767, 0.2517, -0.6767, 0.2517, -0.9155, 0.2758, -0.9155, 0.2517, -0.6767, 0.2517, -0.9155, 0.2517, -0.6767, 0.2275, -0.6767, 0.2275, -0.9155, 0.2517, -0.9155, 0.2275, -0.6767, 0.2275, -0.9155, 0.2275, -0.6767, 0.2034, -0.9155, 0.2034, -0.9155, 0.2275, -0.6767, 0.2034, -0.6767, 0.2034, -0.9155, 0.2034, -0.6767, 0.1792, -0.9155, 0.1792, -0.9155, 0.2034, -0.6767, 0.1792, -0.6767])
me_steps_pipe_c_reference.materials.append(mat_steps_pipes_piece)
me_steps_pipe_c_reference.use_remesh_fix_poles = True
me_steps_pipe_c_reference.use_remesh_preserve_attributes = False
me_steps_pipe_c_reference.use_mirror_vertex_groups = False
me_steps_pipe_c_reference.update()
me_steps_pipe_c_reference.normals_split_custom_set([tuple(v) for v in zip(*[iter([-0.9138, 0.1597, -0.3735, -0.6815, 0.288, -0.6727, -0.9137, 0.1597, -0.3736, -0.6815, 0.288, -0.6727, -0.3598, 0.3673, -0.8577, -0.6819, 0.2879, -0.6724, -0.6815, 0.288, -0.6727, -0.6819, 0.2879, -0.6724, -0.9137, 0.1597, -0.3736, -0.9137, 0.1597, -0.3736, -0.6819, 0.2879, -0.6724, -0.9133, 0.1601, -0.3744, -0.9137, 0.1597, -0.3736, -0.9133, 0.1601, -0.3744, -1.0, -0.0004186, -1.233e-05, -1.0, -0.0004193, -1.155e-05, -0.9137, 0.1597, -0.3736, -1.0, -0.0004186, -1.233e-05, -0.9138, 0.1597, -0.3735, -0.9137, 0.1597, -0.3736, -1.0, -0.0004193, -1.155e-05, -1.0, -0.0004268, 1.588e-05, -0.9138, 0.1597, -0.3735, -1.0, -0.0004193, -1.155e-05, -0.3598, 0.3673, -0.8577, -4.23e-05, 0.3938, -0.9192, -0.3597, 0.3674, -0.8577, -0.3598, 0.3673, -0.8577, -0.3597, 0.3674, -0.8577, -0.6819, 0.2879, -0.6724, -0.6819, 0.2879, -0.6724, -0.3597, 0.3674, -0.8577, -0.6803, 0.2884, -0.6738, -0.6819, 0.2879, -0.6724, -0.6803, 0.2884, -0.6738, -0.9133, 0.1601, -0.3744, -0.9133, 0.1601, -0.3744, -0.6803, 0.2884, -0.6738, -0.9134, 0.16, -0.3743, -0.9134, 0.16, -0.3743, -1.0, -0.00042, -1.004e-05, -0.9133, 0.1601, -0.3744, -1.0, -0.0004186, -1.233e-05, -0.9133, 0.1601, -0.3744, -1.0, -0.00042, -1.004e-05, -1.0, -0.00042, -1.004e-05, -0.913, -0.1611, 0.3749, -1.0, -0.0004186, -1.233e-05, -0.9132, -0.1609, 0.3745, -1.0, -0.0004186, -1.233e-05, -0.913, -0.1611, 0.3749, -1.0, -0.0004193, -1.155e-05, -1.0, -0.0004186, -1.233e-05, -0.9132, -0.1609, 0.3745, -0.9136, -0.1605, 0.3736, -1.0, -0.0004193, -1.155e-05, -0.9132, -0.1609, 0.3745, -1.0, -0.0004268, 1.588e-05, -1.0, -0.0004193, -1.155e-05, -0.9136, -0.1605, 0.3736, -0.9137, -0.1605, 0.3735, -1.0, -0.0004268, 1.588e-05, -0.9136, -0.1605, 0.3736, -0.9134, 0.16, -0.3743, -0.9132, 0.1602, -0.3748, -1.0, -0.0004209, -8.297e-06, -1.0, -0.00042, -1.004e-05, -0.9134, 0.16, -0.3743, -1.0, -0.0004209, -8.297e-06, -1.0, -0.00042, -1.004e-05, -1.0, -0.0004209, -8.297e-06, -0.9134, -0.1607, 0.374, -0.913, -0.1611, 0.3749, -1.0, -0.00042, -1.004e-05, -0.9134, -0.1607, 0.374, -0.913, -0.1611, 0.3749, -0.9134, -0.1607, 0.374, -0.6799, -0.2891, 0.6739, -0.6805, -0.2889, 0.6734, -0.913, -0.1611, 0.3749, -0.6799, -0.2891, 0.6739, -0.9132, -0.1609, 0.3745, -0.913, -0.1611, 0.3749, -0.6805, -0.2889, 0.6734, -0.681, -0.2887, 0.673, -0.9132, -0.1609, 0.3745, -0.6805, -0.2889, 0.6734, -0.9136, -0.1605, 0.3736, -0.9132, -0.1609, 0.3745, -0.681, -0.2887, 0.673, -0.6818, -0.2884, 0.6723, -0.9136, -0.1605, 0.3736, -0.681, -0.2887, 0.673, -0.9137, -0.1605, 0.3735, -0.9136, -0.1605, 0.3736, -0.6818, -0.2884, 0.6723, -0.6814, -0.2886, 0.6726, -0.9137, -0.1605, 0.3735, -0.6818, -0.2884, 0.6723, -0.6805, -0.2889, 0.6734, -0.6799, -0.2891, 0.6739, -0.3592, -0.3678, 0.8577, -0.3582, -0.368, 0.8581, -0.6805, -0.2889, 0.6734, -0.3592, -0.3678, 0.8577, -0.681, -0.2887, 0.673, -0.6805, -0.2889, 0.6734, -0.3582, -0.368, 0.8581, -0.3594, -0.3678, 0.8577, -0.681, -0.2887, 0.673, -0.3582, -0.368, 0.8581, -0.6818, -0.2884, 0.6723, -0.681, -0.2887, 0.673, -0.3594, -0.3678, 0.8577, -0.3596, -0.3678, 0.8576, -0.6818, -0.2884, 0.6723, -0.3594, -0.3678, 0.8577, -0.6814, -0.2886, 0.6726, -0.6818, -0.2884, 0.6723, -0.3596, -0.3678, 0.8576, -0.3597, -0.3677, 0.8575, -0.6814, -0.2886, 0.6726, -0.3596, -0.3678, 0.8576, 0.6805, 0.2888, -0.6735, 0.6797, 0.2891, -0.6742, 0.3585, 0.3678, -0.858, 0.3585, 0.3678, -0.858, 0.6797, 0.2891, -0.6742, 0.3582, 0.3678, -0.8581, 0.3585, 0.3678, -0.858, 0.3582, 0.3678, -0.8581, -9.669e-06, 0.3938, -0.9192, -9.669e-06, 0.3938, -0.9192, 0.3582, 0.3678, -0.8581, -8.477e-06, 0.3938, -0.9192, -9.669e-06, 0.3938, -0.9192, -8.477e-06, 0.3938, -0.9192, -0.3583, 0.3676, -0.8582, -0.3585, 0.3675, -0.8581, -9.669e-06, 0.3938, -0.9192, -0.3583, 0.3676, -0.8582, -0.3585, 0.3675, -0.8581, -0.3583, 0.3676, -0.8582, -0.6798, 0.2886, -0.6742, -0.68, 0.2885, -0.674, -0.3585, 0.3675, -0.8581, -0.6798, 0.2886, -0.6742, -0.68, 0.2885, -0.674, -0.6798, 0.2886, -0.6742, -0.9135, 0.1599, -0.3742, -0.9132, 0.1602, -0.3748, -0.68, 0.2885, -0.674, -0.9135, 0.1599, -0.3742, -0.9132, 0.1602, -0.3748, -0.9135, 0.1599, -0.3742, -1.0, -0.0004212, -8.596e-06, -1.0, -0.0004209, -8.297e-06, -0.9132, 0.1602, -0.3748, -1.0, -0.0004212, -8.596e-06, -1.0, -0.0004209, -8.297e-06, -1.0, -0.0004212, -8.596e-06, -0.9129, -0.1611, 0.3749, -0.9134, -0.1607, 0.374, -1.0, -0.0004209, -8.297e-06, -0.9129, -0.1611, 0.3749, -0.9134, -0.1607, 0.374, -0.9129, -0.1611, 0.3749, -0.6799, -0.2891, 0.6739, -0.6799, -0.2891, 0.6739, -0.9134, -0.1607, 0.374, -0.6799, -0.2891, 0.6739, -0.6799, -0.2891, 0.6739, -0.6799, -0.2891, 0.6739, -0.3588, -0.3679, 0.8579, -0.3592, -0.3678, 0.8577, -0.6799, -0.2891, 0.6739, -0.3588, -0.3679, 0.8579, -1.0, -0.0004212, -8.596e-06, -0.9135, 0.1599, -0.3742, -1.0, -0.0004147, -3.418e-05, -0.9135, 0.1599, -0.3742, -0.913, 0.1604, -0.3751, -1.0, -0.0004147, -3.418e-05, -0.9135, 0.1599, -0.3742, -0.6798, 0.2886, -0.6742, -0.913, 0.1604, -0.3751, -0.6798, 0.2886, -0.6742, -0.6796, 0.2887, -0.6744, -0.913, 0.1604, -0.3751, -0.6798, 0.2886, -0.6742, -0.3583, 0.3676, -0.8582, -0.6796, 0.2887, -0.6744, -0.3583, 0.3676, -0.8582, -0.3581, 0.3676, -0.8583, -0.6796, 0.2887, -0.6744, -0.3583, 0.3676, -0.8582, -8.477e-06, 0.3938, -0.9192, -0.3581, 0.3676, -0.8583, -8.477e-06, 0.3938, -0.9192, 3.825e-05, 0.3938, -0.9192, -0.3581, 0.3676, -0.8583, -8.477e-06, 0.3938, -0.9192, 0.3581, 0.3678, -0.8582, 3.825e-05, 0.3938, -0.9192, 0.3582, 0.3678, -0.8581, 0.3581, 0.3678, -0.8582, -8.477e-06, 0.3938, -0.9192, 0.3582, 0.3678, -0.8581, 0.6795, 0.2892, -0.6743, 0.3581, 0.3678, -0.8582, 0.6797, 0.2891, -0.6742, 0.6795, 0.2892, -0.6743, 0.3582, 0.3678, -0.8581, 0.6797, 0.2891, -0.6742, 0.9129, 0.161, -0.3751, 0.6795, 0.2892, -0.6743, 0.9133, 0.1607, -0.3742, 0.9129, 0.161, -0.3751, 0.6797, 0.2891, -0.6742, 0.9133, 0.1607, -0.3742, 1.0, 0.0003329, -1.506e-05, 0.9129, 0.161, -0.3751, 1.0, 0.0003229, 6.897e-06, 1.0, 0.0003329, -1.506e-05, 0.9133, 0.1607, -0.3742, 1.0, 0.0003229, 6.897e-06, 0.913, -0.1605, 0.3751, 1.0, 0.0003329, -1.506e-05, 0.913, -0.1604, 0.375, 0.913, -0.1605, 0.3751, 1.0, 0.0003229, 6.897e-06, -3.722e-05, -0.394, 0.9191, -0.3597, -0.3677, 0.8575, 4.614e-06, -0.394, 0.9191, -0.3597, -0.3677, 0.8575, -0.3596, -0.3678, 0.8576, 4.614e-06, -0.394, 0.9191, 4.614e-06, -0.394, 0.9191, -0.3596, -0.3678, 0.8576, 7.843e-06, -0.394, 0.9191, -0.3596, -0.3678, 0.8576, -0.3594, -0.3678, 0.8577, 7.843e-06, -0.394, 0.9191, 7.843e-06, -0.394, 0.9191, -0.3594, -0.3678, 0.8577, 6.116e-06, -0.394, 0.9191, -0.3594, -0.3678, 0.8577, -0.3582, -0.368, 0.8581, 6.116e-06, -0.394, 0.9191, 6.116e-06, -0.394, 0.9191, -0.3582, -0.368, 0.8581, 5.984e-06, -0.394, 0.9191, -0.3582, -0.368, 0.8581, -0.3592, -0.3678, 0.8577, 5.984e-06, -0.394, 0.9191, 5.984e-06, -0.394, 0.9191, -0.3592, -0.3678, 0.8577, -3.849e-06, -0.394, 0.9191, -0.3592, -0.3678, 0.8577, -0.3588, -0.3679, 0.8579, -3.849e-06, -0.394, 0.9191, -3.849e-06, -0.394, 0.9191, -0.3588, -0.3679, 0.8579, 5.875e-05, -0.394, 0.9191, -0.3588, -0.3679, 0.8579, -0.3581, -0.368, 0.8581, 5.875e-05, -0.394, 0.9191, -0.3588, -0.3679, 0.8579, -0.6799, -0.2891, 0.6739, -0.3581, -0.368, 0.8581, -0.6799, -0.2891, 0.6739, -0.6795, -0.2893, 0.6742, -0.3581, -0.368, 0.8581, -0.6799, -0.2891, 0.6739, -0.9129, -0.1611, 0.3749, -0.6795, -0.2893, 0.6742, -0.9129, -0.1611, 0.3749, -0.9129, -0.1611, 0.375, -0.6795, -0.2893, 0.6742, -0.9129, -0.1611, 0.3749, -1.0, -0.0004212, -8.596e-06, -0.9129, -0.1611, 0.375, -1.0, -0.0004212, -8.596e-06, -1.0, -0.0004147, -3.418e-05, -0.9129, -0.1611, 0.375, 0.3598, -0.3675, 0.8576, 0.3605, -0.3674, 0.8574, 0.6815, -0.2881, 0.6727, 0.913, -0.1604, 0.375, 0.6796, -0.2888, 0.6743, 0.913, -0.1605, 0.3751, 0.6805, -0.2885, 0.6736, 0.6796, -0.2888, 0.6743, 0.913, -0.1604, 0.375, 0.6805, -0.2885, 0.6736, 0.3581, -0.3677, 0.8582, 0.6796, -0.2888, 0.6743, 0.3583, -0.3677, 0.8582, 0.3581, -0.3677, 0.8582, 0.6805, -0.2885, 0.6736, 0.3583, -0.3677, 0.8582, 5.875e-05, -0.394, 0.9191, 0.3581, -0.3677, 0.8582, -3.849e-06, -0.394, 0.9191, 5.875e-05, -0.394, 0.9191, 0.3583, -0.3677, 0.8582, 0.3593, -0.3676, 0.8578, -3.849e-06, -0.394, 0.9191, 0.3583, -0.3677, 0.8582, 5.984e-06, -0.394, 0.9191, -3.849e-06, -0.394, 0.9191, 0.3593, -0.3676, 0.8578, 0.3583, -0.3677, 0.8581, 5.984e-06, -0.394, 0.9191, 0.3593, -0.3676, 0.8578, 6.116e-06, -0.394, 0.9191, 5.984e-06, -0.394, 0.9191, 0.3583, -0.3677, 0.8581, 0.3594, -0.3676, 0.8577, 6.116e-06, -0.394, 0.9191, 0.3583, -0.3677, 0.8581, 7.843e-06, -0.394, 0.9191, 6.116e-06, -0.394, 0.9191, 0.3594, -0.3676, 0.8577, 0.3605, -0.3674, 0.8574, 7.843e-06, -0.394, 0.9191, 0.3594, -0.3676, 0.8577, 4.614e-06, -0.394, 0.9191, 7.843e-06, -0.394, 0.9191, 0.3605, -0.3674, 0.8574, 0.3598, -0.3675, 0.8576, 4.614e-06, -0.394, 0.9191, 0.3605, -0.3674, 0.8574, -3.722e-05, -0.394, 0.9191, 4.614e-06, -0.394, 0.9191, 0.3598, -0.3675, 0.8576, 0.6815, -0.2881, 0.6727, 0.6814, -0.2882, 0.6728, 0.9138, -0.1598, 0.3735, 0.6815, -0.2881, 0.6727, 0.3605, -0.3674, 0.8574, 0.6814, -0.2882, 0.6728, 0.3605, -0.3674, 0.8574, 0.3594, -0.3676, 0.8577, 0.6814, -0.2882, 0.6728, 0.6814, -0.2882, 0.6728, 0.3594, -0.3676, 0.8577, 0.6811, -0.2883, 0.6731, 0.3594, -0.3676, 0.8577, 0.3583, -0.3677, 0.8581, 0.6811, -0.2883, 0.6731, 0.6811, -0.2883, 0.6731, 0.3583, -0.3677, 0.8581, 0.6805, -0.2885, 0.6735, 0.3583, -0.3677, 0.8581, 0.3593, -0.3676, 0.8578, 0.6805, -0.2885, 0.6735, 0.6805, -0.2885, 0.6735, 0.3593, -0.3676, 0.8578, 0.68, -0.2887, 0.674, 0.3593, -0.3676, 0.8578, 0.3583, -0.3677, 0.8582, 0.68, -0.2887, 0.674, 0.68, -0.2887, 0.674, 0.3583, -0.3677, 0.8582, 0.6805, -0.2885, 0.6736, 0.68, -0.2887, 0.674, 0.6805, -0.2885, 0.6736, 0.9132, -0.1603, 0.3747, 0.9132, -0.1603, 0.3747, 0.6805, -0.2885, 0.6736, 0.913, -0.1604, 0.375, 0.9132, -0.1603, 0.3747, 0.913, -0.1604, 0.375, 1.0, 0.0003217, 7.773e-06, 1.0, 0.0003217, 7.773e-06, 0.913, -0.1604, 0.375, 1.0, 0.0003229, 6.897e-06, 1.0, 0.0003217, 7.773e-06, 1.0, 0.0003229, 6.897e-06, 0.9131, 0.1609, -0.3747, 0.9131, 0.1609, -0.3747, 1.0, 0.0003229, 6.897e-06, 0.9133, 0.1607, -0.3742, 0.9131, 0.1609, -0.3747, 0.9133, 0.1607, -0.3742, 0.6805, 0.2888, -0.6735, 0.6805, 0.2888, -0.6735, 0.9133, 0.1607, -0.3742, 0.6797, 0.2891, -0.6742, -0.359, 0.3675, -0.858, -0.3585, 0.3675, -0.8581, -0.68, 0.2885, -0.674, -0.359, 0.3675, -0.858, -8.411e-06, 0.3938, -0.9192, -0.3585, 0.3675, -0.8581, -8.411e-06, 0.3938, -0.9192, -9.669e-06, 0.3938, -0.9192, -0.3585, 0.3675, -0.8581, -8.411e-06, 0.3938, -0.9192, 0.3585, 0.3678, -0.858, -9.669e-06, 0.3938, -0.9192, 0.3589, 0.3677, -0.8579, 0.3585, 0.3678, -0.858, -8.411e-06, 0.3938, -0.9192, 0.3589, 0.3677, -0.8579, 0.6805, 0.2888, -0.6735, 0.3585, 0.3678, -0.858, 0.6799, 0.289, -0.674, 0.6805, 0.2888, -0.6735, 0.3589, 0.3677, -0.8579, 0.6799, 0.289, -0.674, 0.9131, 0.1609, -0.3747, 0.6805, 0.2888, -0.6735, 0.9133, 0.1607, -0.3743, 0.9131, 0.1609, -0.3747, 0.6799, 0.289, -0.674, 0.9133, 0.1607, -0.3743, 1.0, 0.0003217, 7.773e-06, 0.9131, 0.1609, -0.3747, 1.0, 0.000321, 8.508e-06, 1.0, 0.0003217, 7.773e-06, 0.9133, 0.1607, -0.3743, 1.0, 0.000321, 8.508e-06, 0.9132, -0.1603, 0.3747, 1.0, 0.0003217, 7.773e-06, 0.9134, -0.1601, 0.3743, 0.9132, -0.1603, 0.3747, 1.0, 0.000321, 8.508e-06, 0.9134, -0.1601, 0.3743, 0.68, -0.2887, 0.674, 0.9132, -0.1603, 0.3747, 0.6805, -0.2885, 0.6735, 0.68, -0.2887, 0.674, 0.9134, -0.1601, 0.3743, 0.9132, -0.1602, 0.3746, 0.6805, -0.2885, 0.6735, 0.9134, -0.1601, 0.3743, 0.6811, -0.2883, 0.6731, 0.6805, -0.2885, 0.6735, 0.9132, -0.1602, 0.3746, 0.9137, -0.1598, 0.3736, 0.6811, -0.2883, 0.6731, 0.9132, -0.1602, 0.3746, -1.181e-06, 0.3938, -0.9192, -8.411e-06, 0.3938, -0.9192, -0.359, 0.3675, -0.858, -1.181e-06, 0.3938, -0.9192, 0.3589, 0.3677, -0.8579, -8.411e-06, 0.3938, -0.9192, 0.3589, 0.3677, -0.8579, 0.3589, 0.3677, -0.8579, -1.181e-06, 0.3938, -0.9192, 0.3589, 0.3677, -0.8579, 0.6799, 0.289, -0.674, 0.3589, 0.3677, -0.8579, 0.6806, 0.2888, -0.6734, 0.6799, 0.289, -0.674, 0.3589, 0.3677, -0.8579, 0.6806, 0.2888, -0.6734, 0.9133, 0.1607, -0.3743, 0.6799, 0.289, -0.674, 0.9131, 0.1609, -0.3747, 0.9133, 0.1607, -0.3743, 0.6806, 0.2888, -0.6734, 0.9133, 0.1607, -0.3743, 0.9131, 0.1609, -0.3747, 1.0, 0.000321, 8.508e-06, 0.9131, 0.1609, -0.3747, 1.0, 0.0003211, 9.515e-06, 1.0, 0.000321, 8.508e-06, 1.0, 0.000321, 8.508e-06, 1.0, 0.0003211, 9.515e-06, 0.9134, -0.1601, 0.3743, 1.0, 0.0003211, 9.515e-06, 0.9132, -0.1602, 0.3746, 0.9134, -0.1601, 0.3743, -0.6806, 0.2883, -0.6735, -0.68, 0.2885, -0.674, -0.9132, 0.1602, -0.3748, -0.6806, 0.2883, -0.6735, -0.359, 0.3675, -0.858, -0.68, 0.2885, -0.674, -0.3594, 0.3674, -0.8578, -0.359, 0.3675, -0.858, -0.6806, 0.2883, -0.6735, -0.3594, 0.3674, -0.8578, -1.181e-06, 0.3938, -0.9192, -0.359, 0.3675, -0.858, -4.679e-06, 0.3938, -0.9192, -1.181e-06, 0.3938, -0.9192, -0.3594, 0.3674, -0.8578, -4.679e-06, 0.3938, -0.9192, 0.3589, 0.3677, -0.8579, -1.181e-06, 0.3938, -0.9192, 0.3596, 0.3676, -0.8576, 0.3589, 0.3677, -0.8579, -4.679e-06, 0.3938, -0.9192, 0.3596, 0.3676, -0.8576, 0.6806, 0.2888, -0.6734, 0.3589, 0.3677, -0.8579, 0.6819, 0.2883, -0.6722, 0.6806, 0.2888, -0.6734, 0.3596, 0.3676, -0.8576, 0.6819, 0.2883, -0.6722, 0.9131, 0.1609, -0.3747, 0.6806, 0.2888, -0.6734, 0.914, 0.16, -0.3727, 0.9131, 0.1609, -0.3747, 0.6819, 0.2883, -0.6722, 0.914, 0.16, -0.3727, 1.0, 0.0003211, 9.515e-06, 0.9131, 0.1609, -0.3747, 1.0, 0.0003207, 1.071e-05, 1.0, 0.0003211, 9.515e-06, 0.914, 0.16, -0.3727, 1.0, 0.0003207, 1.071e-05, 0.9132, -0.1602, 0.3746, 1.0, 0.0003211, 9.515e-06, 0.9137, -0.1598, 0.3736, 0.9132, -0.1602, 0.3746, 1.0, 0.0003207, 1.071e-05, 0.6814, -0.2882, 0.6728, 0.6811, -0.2883, 0.6731, 0.9137, -0.1598, 0.3736, 0.9138, -0.1598, 0.3735, 0.6814, -0.2882, 0.6728, 0.9137, -0.1598, 0.3736, 0.9138, -0.1598, 0.3735, 0.9137, -0.1598, 0.3736, 1.0, 0.0003159, 3.624e-05, 1.0, 0.0003159, 3.624e-05, 0.9137, -0.1598, 0.3736, 1.0, 0.0003207, 1.071e-05, 1.0, 0.0003159, 3.624e-05, 1.0, 0.0003207, 1.071e-05, 0.9137, 0.1603, -0.3735, 0.9137, 0.1603, -0.3735, 1.0, 0.0003207, 1.071e-05, 0.914, 0.16, -0.3727, 0.9137, 0.1603, -0.3735, 0.914, 0.16, -0.3727, 0.6814, 0.2885, -0.6727, 0.6814, 0.2885, -0.6727, 0.914, 0.16, -0.3727, 0.6819, 0.2883, -0.6722, 0.6814, 0.2885, -0.6727, 0.6819, 0.2883, -0.6722, 0.3598, 0.3676, -0.8576, 0.3598, 0.3676, -0.8576, 0.6819, 0.2883, -0.6722, 0.3596, 0.3676, -0.8576, 0.3598, 0.3676, -0.8576, 0.3596, 0.3676, -0.8576, -4.23e-05, 0.3938, -0.9192, -4.23e-05, 0.3938, -0.9192, 0.3596, 0.3676, -0.8576, -4.679e-06, 0.3938, -0.9192, -4.23e-05, 0.3938, -0.9192, -4.679e-06, 0.3938, -0.9192, -0.3597, 0.3674, -0.8577, -0.3597, 0.3674, -0.8577, -4.679e-06, 0.3938, -0.9192, -0.3594, 0.3674, -0.8578, -0.3597, 0.3674, -0.8577, -0.3594, 0.3674, -0.8578, -0.6803, 0.2884, -0.6738, -0.6803, 0.2884, -0.6738, -0.3594, 0.3674, -0.8578, -0.6806, 0.2883, -0.6735, -0.6803, 0.2884, -0.6738, -0.6806, 0.2883, -0.6735, -0.9134, 0.16, -0.3743, -0.9134, 0.16, -0.3743, -0.6806, 0.2883, -0.6735, -0.9132, 0.1602, -0.3748, 0.9238, 0.1508, -0.352, 0.9238, 0.1508, -0.352, 0.7068, 0.2787, -0.6502, 0.7068, 0.2787, -0.6502, 0.9238, 0.1508, -0.352, 0.7068, 0.2787, -0.6502, 0.7068, 0.2787, -0.6502, 0.7068, 0.2787, -0.6502, 0.3824, 0.3641, -0.8493, 0.3824, 0.3641, -0.8492, 0.7068, 0.2787, -0.6502, 0.3824, 0.3641, -0.8493, 0.3824, 0.3641, -0.8492, 0.3824, 0.3641, -0.8493, 3.131e-07, 0.394, -0.9191, 1.402e-07, 0.394, -0.9191, 0.3824, 0.3641, -0.8492, 3.131e-07, 0.394, -0.9191, 1.402e-07, 0.394, -0.9191, 3.131e-07, 0.394, -0.9191, -0.3824, 0.3641, -0.8492, -0.3824, 0.3641, -0.8492, 3.131e-07, 0.394, -0.9191, -0.3824, 0.3641, -0.8493, -0.3824, 0.3641, -0.8492, -0.3824, 0.3641, -0.8493, -0.7068, 0.2787, -0.6502, -0.7068, 0.2787, -0.6502, -0.3824, 0.3641, -0.8493, -0.7068, 0.2787, -0.6502, -0.7068, 0.2787, -0.6502, -0.7068, 0.2787, -0.6502, -0.9238, 0.1508, -0.352, -0.9238, 0.1508, -0.352, -0.7068, 0.2787, -0.6502, -0.9238, 0.1508, -0.352, -0.9238, 0.1508, -0.352, -0.9238, 0.1508, -0.352, -1.0, -0.0001569, -7.293e-05, -1.0, -0.0001569, -7.293e-05, -0.9238, 0.1508, -0.352, -1.0, -0.0001576, -7.119e-05, -1.0, -0.0001569, -7.293e-05, -1.0, -0.0001576, -7.119e-05, -0.9238, -0.1511, 0.3519, -0.9238, -0.1511, 0.3519, -1.0, -0.0001576, -7.119e-05, -0.9238, -0.1511, 0.3519, -1.0, -0.0001576, -7.119e-05, -1.0, -0.0001603, -6.592e-05, -0.9238, -0.1511, 0.3519, -0.9238, -0.1511, 0.3519, -1.0, -0.0001603, -6.592e-05, -0.9237, -0.1512, 0.352, -0.9237, -0.1512, 0.352, -1.0, -0.0001603, -6.592e-05, -0.9237, -0.1512, 0.352, -0.9237, -0.1512, 0.352, -0.9237, -0.1512, 0.352, -0.7066, -0.2791, 0.6502, -0.7068, 0.2787, -0.6502, -0.7068, 0.2787, -0.6502, -0.9238, 0.1508, -0.3519, -0.9238, 0.1508, -0.3519, -0.7068, 0.2787, -0.6502, -0.9238, 0.1508, -0.352, -0.9238, 0.1508, -0.3519, -0.9238, 0.1508, -0.352, -1.0, -0.0001602, -6.152e-05, -1.0, -0.0001602, -6.152e-05, -0.9238, 0.1508, -0.352, -1.0, -0.0001569, -7.293e-05, -1.0, -0.0001602, -6.152e-05, -1.0, -0.0001569, -7.293e-05, -0.9238, -0.1511, 0.3518, -0.9238, -0.1511, 0.3518, -1.0, -0.0001569, -7.293e-05, -0.9238, -0.1511, 0.3519, -0.9238, -0.1511, 0.3518, -0.9238, -0.1511, 0.3519, -0.7068, -0.2791, 0.65, -0.7068, -0.2791, 0.65, -0.9238, -0.1511, 0.3519, -0.7068, -0.279, 0.65, -0.9238, -0.1511, 0.3519, -0.9238, -0.1511, 0.3519, -0.7068, -0.279, 0.65, -0.7068, -0.279, 0.65, -0.9238, -0.1511, 0.3519, -0.7068, -0.2791, 0.6501, -0.9238, -0.1511, 0.3519, -0.9237, -0.1512, 0.352, -0.7068, -0.2791, 0.6501, -0.7068, -0.2791, 0.6501, -0.9237, -0.1512, 0.352, -0.7067, -0.2791, 0.6501, -0.7067, -0.2791, 0.6501, -0.9237, -0.1512, 0.352, -0.7066, -0.2791, 0.6502, -0.7067, -0.2791, 0.6501, -0.7066, -0.2791, 0.6502, -0.3822, -0.3645, 0.8492, -0.3822, -0.3645, 0.8492, -0.7066, -0.2791, 0.6502, -0.3822, -0.3645, 0.8492, -0.7066, -0.2791, 0.6502, -0.7066, -0.2791, 0.6503, -0.3822, -0.3645, 0.8492, -0.7066, -0.2791, 0.6502, -0.9237, -0.1512, 0.352, -0.7066, -0.2791, 0.6503, -0.9237, -0.1512, 0.3521, -0.7066, -0.2791, 0.6503, -0.9237, -0.1512, 0.352, -0.3823, -0.3645, 0.8491, -0.7067, -0.2791, 0.6501, -0.3822, -0.3645, 0.8492, -0.3824, -0.3645, 0.8491, -0.7067, -0.2791, 0.6501, -0.3823, -0.3645, 0.8491, -0.7068, -0.2791, 0.6501, -0.7067, -0.2791, 0.6501, -0.3824, -0.3645, 0.8491, -0.3824, -0.3644, 0.8491, -0.7068, -0.2791, 0.6501, -0.3824, -0.3645, 0.8491, -0.7068, -0.279, 0.65, -0.7068, -0.2791, 0.6501, -0.3824, -0.3644, 0.8491, -0.7068, -0.2791, 0.65, -0.7068, -0.279, 0.65, -0.3824, -0.3645, 0.8491, -0.3824, -0.3645, 0.8491, -0.7068, -0.279, 0.65, -0.3824, -0.3644, 0.8491, -0.3824, -0.3645, 0.8491, -0.3824, -0.3644, 0.8491, 0.0, -0.3944, 0.9189, 0.0, -0.3944, 0.9189, -0.3824, -0.3644, 0.8491, 2.418e-08, -0.3944, 0.9189, -0.3824, -0.3644, 0.8491, -0.3824, -0.3645, 0.8491, 2.418e-08, -0.3944, 0.9189, 2.418e-08, -0.3944, 0.9189, -0.3824, -0.3645, 0.8491, 6.19e-07, -0.3944, 0.9189, -0.3824, -0.3645, 0.8491, -0.3823, -0.3645, 0.8491, 6.19e-07, -0.3944, 0.9189, 6.19e-07, -0.3944, 0.9189, -0.3823, -0.3645, 0.8491, 1.286e-06, -0.3944, 0.9189, 1.286e-06, -0.3944, 0.9189, -0.3823, -0.3645, 0.8491, 3.772e-06, -0.3944, 0.9189, -0.3823, -0.3645, 0.8491, -0.3822, -0.3645, 0.8492, 3.772e-06, -0.3944, 0.9189, 3.772e-06, -0.3944, 0.9189, -0.3822, -0.3645, 0.8492, 1.911e-06, -0.3944, 0.9189, -0.3822, -0.3645, 0.8492, -0.3822, -0.3645, 0.8492, 1.911e-06, -0.3944, 0.9189, 1.911e-06, -0.3944, 0.9189, -0.3822, -0.3645, 0.8492, 2.573e-06, -0.3944, 0.9189, -0.3822, -0.3645, 0.8492, -0.3821, -0.3645, 0.8492, 2.573e-06, -0.3944, 0.9189, -0.3822, -0.3645, 0.8492, -0.7066, -0.2791, 0.6503, -0.3821, -0.3645, 0.8492, -0.7066, -0.2791, 0.6503, -0.3821, -0.3645, 0.8492, -0.7066, -0.2791, 0.6503, -0.7066, -0.2791, 0.6503, -0.9237, -0.1512, 0.3521, -0.7066, -0.2791, 0.6503, -0.9237, -0.1512, 0.3521, -0.9236, -0.1513, 0.3521, -0.7066, -0.2791, 0.6503, -0.9237, -0.1512, 0.3521, -1.0, -0.0001618, -6.095e-05, -0.9236, -0.1513, 0.3521, -1.0, -0.0001618, -6.095e-05, -1.0, -0.0001688, -4.279e-05, -0.9236, -0.1513, 0.3521, -1.0, -0.0001618, -6.095e-05, -0.9237, 0.1509, -0.3522, -1.0, -0.0001688, -4.279e-05, -0.9237, 0.1509, -0.3522, -0.9237, 0.1509, -0.3522, -1.0, -0.0001688, -4.279e-05, -0.9237, 0.1509, -0.3522, -0.7066, 0.2788, -0.6504, -0.9237, 0.1509, -0.3522, -0.7066, 0.2788, -0.6504, -0.7066, 0.2788, -0.6504, -0.9237, 0.1509, -0.3522, -0.7066, 0.2788, -0.6504, -0.3822, 0.3641, -0.8493, -0.7066, 0.2788, -0.6504, -0.3822, 0.3641, -0.8493, -0.7066, 0.2788, -0.6504, -0.3822, 0.3641, -0.8493, -0.3822, 0.3641, -0.8493, 2.538e-06, 0.394, -0.9191, -0.3822, 0.3641, -0.8493, 2.538e-06, 0.394, -0.9191, -1.364e-07, 0.394, -0.9191, -0.3822, 0.3641, -0.8493, 2.538e-06, 0.394, -0.9191, 0.3822, 0.3641, -0.8493, -1.364e-07, 0.394, -0.9191, 0.3822, 0.3641, -0.8493, 0.3822, 0.3641, -0.8493, 2.538e-06, 0.394, -0.9191, 0.3822, 0.3641, -0.8493, 0.3822, 0.3641, -0.8493, 0.7066, 0.2788, -0.6504, 0.3822, 0.3641, -0.8493, 0.7066, 0.2788, -0.6504, 0.7066, 0.2788, -0.6504, 0.7066, 0.2788, -0.6504, 0.9237, 0.1509, -0.3522, 0.7066, 0.2788, -0.6504, 0.9237, 0.1509, -0.3522, 0.9237, 0.1509, -0.3522, 0.7066, 0.2788, -0.6504, 0.9237, 0.1509, -0.3522, 1.0, -0.0001495, -8.966e-05, 0.9237, 0.1509, -0.3522, 1.0, -0.0001616, -6.106e-05, 1.0, -0.0001495, -8.966e-05, 0.9237, 0.1509, -0.3522, -0.9237, -0.1512, 0.352, -1.0, -0.0001611, -6.294e-05, -0.9237, -0.1512, 0.3521, -1.0, -0.0001611, -6.294e-05, -1.0, -0.0001618, -6.095e-05, -0.9237, -0.1512, 0.3521, -1.0, -0.0001611, -6.294e-05, -0.9237, 0.1509, -0.3522, -1.0, -0.0001618, -6.095e-05, -0.9237, 0.1509, -0.3522, -0.9237, 0.1509, -0.3522, -1.0, -0.0001618, -6.095e-05, -0.9237, 0.1509, -0.3522, -0.7066, 0.2788, -0.6504, -0.9237, 0.1509, -0.3522, -0.7066, 0.2788, -0.6504, -0.9237, 0.1509, -0.3522, -0.7066, 0.2788, -0.6504, -0.7066, 0.2788, -0.6504, -0.3822, 0.3641, -0.8493, -0.7066, 0.2788, -0.6504, -0.3822, 0.3641, -0.8493, -0.3822, 0.3641, -0.8493, -0.7066, 0.2788, -0.6504, -0.3822, 0.3641, -0.8493, 6.35e-07, 0.394, -0.9191, -0.3822, 0.3641, -0.8493, 6.35e-07, 0.394, -0.9191, 2.538e-06, 0.394, -0.9191, -0.3822, 0.3641, -0.8493, 6.35e-07, 0.394, -0.9191, 0.3822, 0.3641, -0.8493, 2.538e-06, 0.394, -0.9191, 0.3822, 0.3641, -0.8493, 0.3822, 0.3641, -0.8493, 6.35e-07, 0.394, -0.9191, 0.3822, 0.3641, -0.8493, 0.7066, 0.2788, -0.6504, 0.3822, 0.3641, -0.8493, 0.7066, 0.2788, -0.6504, 0.7066, 0.2788, -0.6504, 0.3822, 0.3641, -0.8493, 0.7066, 0.2788, -0.6504, 0.7066, 0.2788, -0.6504, 0.9237, 0.1509, -0.3522, 0.7066, 0.2788, -0.6504, 0.9237, 0.1509, -0.3522, 0.9237, 0.1509, -0.3522, 0.9237, 0.1509, -0.3522, 1.0, -0.0001616, -6.106e-05, 0.9237, 0.1509, -0.3522, 1.0, -0.0001612, -6.276e-05, 1.0, -0.0001616, -6.106e-05, 0.9237, 0.1509, -0.3522, -0.9237, 0.1509, -0.3522, -1.0, -0.0001611, -6.294e-05, -0.9237, 0.1509, -0.3521, -0.9237, 0.1509, -0.3521, -0.7067, 0.2788, -0.6503, -0.9237, 0.1509, -0.3522, -0.7067, 0.2788, -0.6503, -0.7066, 0.2788, -0.6504, -0.9237, 0.1509, -0.3522, -0.7067, 0.2788, -0.6503, -0.3823, 0.3641, -0.8493, -0.7066, 0.2788, -0.6504, -0.3823, 0.3641, -0.8493, -0.3822, 0.3641, -0.8493, -0.7066, 0.2788, -0.6504, -0.3823, 0.3641, -0.8493, 8.07e-08, 0.394, -0.9191, -0.3822, 0.3641, -0.8493, 8.07e-08, 0.394, -0.9191, 6.35e-07, 0.394, -0.9191, -0.3822, 0.3641, -0.8493, 8.07e-08, 0.394, -0.9191, 0.3822, 0.3641, -0.8493, 6.35e-07, 0.394, -0.9191, 0.3823, 0.3641, -0.8493, 0.3822, 0.3641, -0.8493, 8.07e-08, 0.394, -0.9191, 0.3823, 0.3641, -0.8493, 0.7066, 0.2788, -0.6504, 0.3822, 0.3641, -0.8493, 0.7067, 0.2788, -0.6503, 0.7066, 0.2788, -0.6504, 0.3823, 0.3641, -0.8493, 0.7067, 0.2788, -0.6503, 0.9237, 0.1509, -0.3522, 0.7066, 0.2788, -0.6504, 0.9237, 0.1509, -0.3521, 0.9237, 0.1509, -0.3522, 0.7067, 0.2788, -0.6503, 0.9237, 0.1509, -0.3522, 0.9237, 0.1509, -0.3521, 1.0, -0.0001612, -6.276e-05, 0.9237, 0.1509, -0.3521, 1.0, -0.0001603, -6.574e-05, 1.0, -0.0001612, -6.276e-05, 1.0, -0.0001612, -6.276e-05, 1.0, -0.0001603, -6.574e-05, 0.9237, -0.1512, 0.352, 1.0, -0.0001603, -6.574e-05, 0.9237, -0.1512, 0.352, 0.9237, -0.1512, 0.352, 0.9237, -0.1512, 0.352, 0.7066, -0.2791, 0.6502, 0.9237, -0.1512, 0.352, 0.7067, -0.2791, 0.6501, 0.7066, -0.2791, 0.6502, 0.9237, -0.1512, 0.352, 0.7068, -0.2791, 0.6501, 0.7067, -0.2791, 0.6501, 0.9237, -0.1512, 0.352, 0.9238, -0.1511, 0.3519, 0.7068, -0.2791, 0.6501, 0.9237, -0.1512, 0.352, 0.9238, -0.1511, 0.3519, 0.9237, -0.1512, 0.352, 1.0, -0.0001603, -6.574e-05, 1.0, -0.0001575, -7.114e-05, 0.9238, -0.1511, 0.3519, 1.0, -0.0001603, -6.574e-05, 1.0, -0.0001575, -7.114e-05, 1.0, -0.0001603, -6.574e-05, 0.9237, 0.1509, -0.3521, 0.9238, 0.1508, -0.352, 1.0, -0.0001575, -7.114e-05, 0.9237, 0.1509, -0.3521, 0.9238, 0.1508, -0.352, 0.9237, 0.1509, -0.3521, 0.7067, 0.2788, -0.6503, 0.7068, 0.2787, -0.6502, 0.9238, 0.1508, -0.352, 0.7067, 0.2788, -0.6503, 0.7068, 0.2787, -0.6502, 0.7067, 0.2788, -0.6503, 0.3823, 0.3641, -0.8493, 0.3824, 0.3641, -0.8493, 0.7068, 0.2787, -0.6502, 0.3823, 0.3641, -0.8493, 0.3824, 0.3641, -0.8493, 0.3823, 0.3641, -0.8493, 8.07e-08, 0.394, -0.9191, 3.131e-07, 0.394, -0.9191, 0.3824, 0.3641, -0.8493, 8.07e-08, 0.394, -0.9191, 3.131e-07, 0.394, -0.9191, 8.07e-08, 0.394, -0.9191, -0.3824, 0.3641, -0.8493, -0.3824, 0.3641, -0.8493, 8.07e-08, 0.394, -0.9191, -0.3823, 0.3641, -0.8493, -0.3824, 0.3641, -0.8493, -0.3823, 0.3641, -0.8493, -0.7068, 0.2787, -0.6502, -0.7068, 0.2787, -0.6502, -0.3823, 0.3641, -0.8493, -0.7067, 0.2788, -0.6503, -0.7068, 0.2787, -0.6502, -0.7067, 0.2788, -0.6503, -0.9238, 0.1508, -0.352, -0.9238, 0.1508, -0.352, -0.7067, 0.2788, -0.6503, -0.9237, 0.1509, -0.3521, -0.9238, 0.1508, -0.352, -0.9237, 0.1509, -0.3521, -1.0, -0.0001576, -7.119e-05, -1.0, -0.0001576, -7.119e-05, -0.9237, 0.1509, -0.3521, -1.0, -0.0001603, -6.592e-05, -1.0, -0.0001603, -6.592e-05, -0.9237, 0.1509, -0.3521, -1.0, -0.0001611, -6.294e-05, -1.0, -0.0001611, -6.294e-05, -0.9237, -0.1512, 0.352, -1.0, -0.0001603, -6.592e-05, 1.0, -0.0001612, -6.276e-05, 0.9237, -0.1512, 0.3521, 1.0, -0.0001616, -6.106e-05, 0.9237, -0.1512, 0.352, 0.9237, -0.1512, 0.3521, 1.0, -0.0001612, -6.276e-05, 0.9237, -0.1512, 0.3521, 0.9237, -0.1512, 0.352, 0.7066, -0.2791, 0.6503, 0.9237, -0.1512, 0.352, 0.7066, -0.2791, 0.6502, 0.7066, -0.2791, 0.6503, 0.7066, -0.2791, 0.6502, 0.3822, -0.3645, 0.8492, 0.7066, -0.2791, 0.6503, 0.3822, -0.3645, 0.8492, 0.3822, -0.3645, 0.8492, 0.7066, -0.2791, 0.6502, 0.7067, -0.2791, 0.6501, 0.3822, -0.3645, 0.8492, 0.7066, -0.2791, 0.6502, 0.3823, -0.3645, 0.8491, 0.3822, -0.3645, 0.8492, 0.7067, -0.2791, 0.6501, 0.3824, -0.3645, 0.8491, 0.3823, -0.3645, 0.8491, 0.7067, -0.2791, 0.6501, 0.7068, -0.2791, 0.6501, 0.3824, -0.3645, 0.8491, 0.7067, -0.2791, 0.6501, 0.3824, -0.3644, 0.8491, 0.3824, -0.3645, 0.8491, 0.7068, -0.2791, 0.6501, 0.7068, -0.279, 0.65, 0.3824, -0.3644, 0.8491, 0.7068, -0.2791, 0.6501, 0.7068, -0.279, 0.65, 0.7068, -0.2791, 0.6501, 0.9238, -0.1511, 0.3519, 0.9238, -0.1511, 0.3519, 0.7068, -0.279, 0.65, 0.9238, -0.1511, 0.3519, 0.9238, -0.1511, 0.3519, 0.9238, -0.1511, 0.3519, 1.0, -0.0001575, -7.114e-05, 1.0, -0.0001568, -7.307e-05, 0.9238, -0.1511, 0.3519, 1.0, -0.0001575, -7.114e-05, 1.0, -0.0001568, -7.307e-05, 1.0, -0.0001575, -7.114e-05, 0.9238, 0.1508, -0.352, 0.9238, 0.1508, -0.352, 1.0, -0.0001568, -7.307e-05, 0.9238, 0.1508, -0.352, 1.0, -0.0001616, -6.106e-05, 0.9237, -0.1512, 0.3521, 1.0, -0.0001495, -8.966e-05, 0.9237, -0.1512, 0.3521, 0.9237, -0.1512, 0.3521, 1.0, -0.0001616, -6.106e-05, 0.9237, -0.1512, 0.3521, 0.7065, -0.2792, 0.6504, 0.9237, -0.1512, 0.3521, 0.7066, -0.2791, 0.6503, 0.7065, -0.2792, 0.6504, 0.9237, -0.1512, 0.3521, 0.7065, -0.2792, 0.6504, 0.7066, -0.2791, 0.6503, 0.3821, -0.3645, 0.8492, 0.7066, -0.2791, 0.6503, 0.3822, -0.3645, 0.8492, 0.3821, -0.3645, 0.8492, 0.3822, -0.3645, 0.8492, 2.573e-06, -0.3944, 0.9189, 0.3821, -0.3645, 0.8492, 1.911e-06, -0.3944, 0.9189, 2.573e-06, -0.3944, 0.9189, 0.3822, -0.3645, 0.8492, 0.3822, -0.3645, 0.8492, 1.911e-06, -0.3944, 0.9189, 0.3822, -0.3645, 0.8492, 3.772e-06, -0.3944, 0.9189, 1.911e-06, -0.3944, 0.9189, 0.3822, -0.3645, 0.8492, 0.3823, -0.3645, 0.8491, 3.772e-06, -0.3944, 0.9189, 0.3822, -0.3645, 0.8492, 1.286e-06, -0.3944, 0.9189, 3.772e-06, -0.3944, 0.9189, 0.3823, -0.3645, 0.8491, 6.19e-07, -0.3944, 0.9189, 1.286e-06, -0.3944, 0.9189, 0.3823, -0.3645, 0.8491, 0.3824, -0.3645, 0.8491, 6.19e-07, -0.3944, 0.9189, 0.3823, -0.3645, 0.8491, 2.418e-08, -0.3944, 0.9189, 6.19e-07, -0.3944, 0.9189, 0.3824, -0.3645, 0.8491, 0.3824, -0.3644, 0.8491, 2.418e-08, -0.3944, 0.9189, 0.3824, -0.3645, 0.8491, 0.0, -0.3944, 0.9189, 2.418e-08, -0.3944, 0.9189, 0.3824, -0.3644, 0.8491, 0.3824, -0.3645, 0.8491, 0.0, -0.3944, 0.9189, 0.3824, -0.3644, 0.8491, 0.3824, -0.3645, 0.8491, 0.3824, -0.3644, 0.8491, 0.7068, -0.279, 0.65, 0.7068, -0.2791, 0.65, 0.3824, -0.3645, 0.8491, 0.7068, -0.279, 0.65, 0.7068, -0.2791, 0.65, 0.7068, -0.279, 0.65, 0.9238, -0.1511, 0.3519, 0.9238, -0.1511, 0.3519, 0.7068, -0.2791, 0.65, 0.9238, -0.1511, 0.3519, 0.9238, -0.1511, 0.3519, 0.9238, -0.1511, 0.3519, 1.0, -0.0001568, -7.307e-05, 1.0, -0.0001613, -6.188e-05, 0.9238, -0.1511, 0.3519, 1.0, -0.0001568, -7.307e-05, 1.0, -0.0001613, -6.188e-05, 1.0, -0.0001568, -7.307e-05, 0.9238, 0.1508, -0.352, 0.9238, 0.1508, -0.352, 1.0, -0.0001613, -6.188e-05, 0.9238, 0.1508, -0.352, 0.9238, 0.1508, -0.352, 0.9238, 0.1508, -0.352, 0.7068, 0.2787, -0.6502, 0.7069, 0.2787, -0.6501, 0.9238, 0.1508, -0.352, 0.7068, 0.2787, -0.6502, 0.7069, 0.2787, -0.6501, 0.7068, 0.2787, -0.6502, 0.3824, 0.3641, -0.8492, 0.3823, 0.3641, -0.8493, 0.7069, 0.2787, -0.6501, 0.3824, 0.3641, -0.8492, 0.3823, 0.3641, -0.8493, 0.3824, 0.3641, -0.8492, 1.402e-07, 0.394, -0.9191, -1.944e-08, 0.394, -0.9191, 0.3823, 0.3641, -0.8493, 1.402e-07, 0.394, -0.9191, -1.944e-08, 0.394, -0.9191, 1.402e-07, 0.394, -0.9191, -0.3822, 0.3641, -0.8493, -0.3822, 0.3641, -0.8493, 1.402e-07, 0.394, -0.9191, -0.3824, 0.3641, -0.8492, -0.3822, 0.3641, -0.8493, -0.3824, 0.3641, -0.8492, -0.7068, 0.2787, -0.6502, -0.7068, 0.2787, -0.6502, -0.3824, 0.3641, -0.8492, -0.7068, 0.2787, -0.6502])] * 3)])
me_steps_pipe_c_physics = bpy.data.meshes.new('steps_pipe_c_physics')
me_steps_pipe_c_physics.from_pydata([(-14.41, -0.000626, -1.912), (-14.41, -224.0, -98.41), (-13.75, -1e-06, -3.5), (-13.75, -224.0, -100.0), (-16.0, -0.000885, -1.254), (-17.59, -0.000626, -1.912), (-18.25, -1e-06, -3.5), (-16.0, 0.000883, -5.746), (-17.59, 0.000624, -5.088), (-14.41, 0.000624, -5.088), (-17.59, -224.0, -101.6), (-18.25, -224.0, -100.0), (-17.59, -224.0, -98.41), (-16.0, -224.0, -97.75), (-14.41, -224.0, -101.6), (-16.0, -224.0, -102.2), (-6.286, 1.998, 6.286), (-6.286, -224.0, -89.71), (0.0, 1.997, 8.89), (1e-05, -224.0, -87.11), (-8.89, -224.0, -96.0), (-8.89, 2.0, -1e-06), (-6.286, -224.0, -102.3), (-6.286, 2.002, -6.286), (6.286, 1.998, 6.286), (8.89, 2.0, 0.0), (0.0, 2.003, -8.89), (6.286, -224.0, -89.71), (8e-06, -224.0, -104.9), (6.286, 2.002, -6.286), (8.89, -224.0, -96.0), (6.286, -224.0, -102.3)], [], [(0, 1, 2), (1, 3, 2), (4, 0, 2), (4, 2, 5), (5, 2, 6), (6, 2, 7), (6, 7, 8), (7, 2, 9), (0, 4, 1), (10, 11, 8), (8, 11, 6), (6, 12, 5), (12, 6, 11), (13, 3, 1), (13, 10, 3), (4, 13, 1), (14, 15, 9), (9, 15, 7), (14, 2, 3), (9, 2, 14), (3, 10, 14), (10, 15, 14), (10, 8, 15), (15, 8, 7), (4, 5, 12), (12, 13, 4), (12, 11, 10), (10, 13, 12), (16, 17, 18), (17, 19, 18), (20, 17, 21), (21, 17, 16), (17, 20, 19), (20, 22, 19), (21, 16, 23), (23, 16, 18), (24, 25, 18), (18, 25, 26), (18, 26, 23), (27, 24, 18), (18, 19, 27), (22, 28, 27), (27, 19, 22), (22, 20, 23), (22, 23, 28), (29, 30, 31), (29, 25, 30), (29, 31, 26), (25, 29, 26), (23, 20, 21), (28, 23, 26), (25, 24, 27), (27, 30, 25), (27, 28, 30), (30, 28, 31), (31, 28, 26)])
me_steps_pipe_c_physics.polygons.foreach_set('use_smooth', [True] * 56)
_uv = me_steps_pipe_c_physics.uv_layers.new(name='UVMap')
_uv.uv.foreach_set('vector', [0.0, 0.0, 0.0, 0.0, 0.0, 0.0, 0.0, 0.0, 0.0, 0.0, 0.0, 0.0, 0.0, 0.0, 0.0, 0.0, 0.0, 0.0, 0.0, 0.0, 0.0, 0.0, 0.0, 0.0, 0.0, 0.0, 0.0, 0.0, 0.0, 0.0, 0.0, 0.0, 0.0, 0.0, 0.0, 0.0, 0.0, 0.0, 0.0, 0.0, 0.0, 0.0, 0.0, 0.0, 0.0, 0.0, 0.0, 0.0, 0.0, 0.0, 0.0, 0.0, 0.0, 0.0, 0.0, 0.0, 0.0, 0.0, 0.0, 0.0, 0.0, 0.0, 0.0, 0.0, 0.0, 0.0, 0.0, 0.0, 0.0, 0.0, 0.0, 0.0, 0.0, 0.0, 0.0, 0.0, 0.0, 0.0, 0.0, 0.0, 0.0, 0.0, 0.0, 0.0, 0.0, 0.0, 0.0, 0.0, 0.0, 0.0, 0.0, 0.0, 0.0, 0.0, 0.0, 0.0, 0.0, 0.0, 0.0, 0.0, 0.0, 0.0, 0.0, 0.0, 0.0, 0.0, 0.0, 0.0, 0.0, 0.0, 0.0, 0.0, 0.0, 0.0, 0.0, 0.0, 0.0, 0.0, 0.0, 0.0, 0.0, 0.0, 0.0, 0.0, 0.0, 0.0, 0.0, 0.0, 0.0, 0.0, 0.0, 0.0, 0.0, 0.0, 0.0, 0.0, 0.0, 0.0, 0.0, 0.0, 0.0, 0.0, 0.0, 0.0, 0.0, 0.0, 0.0, 0.0, 0.0, 0.0, 0.0, 0.0, 0.0, 0.0, 0.0, 0.0, 0.0, 0.0, 0.0, 0.0, 0.0, 0.0, 0.0, 0.0, 0.0, 0.0, 0.0, 0.0, 0.0, 0.0, 0.0, 0.0, 0.0, 0.0, 0.0, 0.0, 0.0, 0.0, 0.0, 0.0, 0.0, 0.0, 0.0, 0.0, 0.0, 0.0, 0.0, 0.0, 0.0, 0.0, 0.0, 0.0, 0.0, 0.0, 0.0, 0.0, 0.0, 0.0, 0.0, 0.0, 0.0, 0.0, 0.0, 0.0, 0.0, 0.0, 0.0, 0.0, 0.0, 0.0, 0.0, 0.0, 0.0, 0.0, 0.0, 0.0, 0.0, 0.0, 0.0, 0.0, 0.0, 0.0, 0.0, 0.0, 0.0, 0.0, 0.0, 0.0, 0.0, 0.0, 0.0, 0.0, 0.0, 0.0, 0.0, 0.0, 0.0, 0.0, 0.0, 0.0, 0.0, 0.0, 0.0, 0.0, 0.0, 0.0, 0.0, 0.0, 0.0, 0.0, 0.0, 0.0, 0.0, 0.0, 0.0, 0.0, 0.0, 0.0, 0.0, 0.0, 0.0, 0.0, 0.0, 0.0, 0.0, 0.0, 0.0, 0.0, 0.0, 0.0, 0.0, 0.0, 0.0, 0.0, 0.0, 0.0, 0.0, 0.0, 0.0, 0.0, 0.0, 0.0, 0.0, 0.0, 0.0, 0.0, 0.0, 0.0, 0.0, 0.0, 0.0, 0.0, 0.0, 0.0, 0.0, 0.0, 0.0, 0.0, 0.0, 0.0, 0.0, 0.0, 0.0, 0.0, 0.0, 0.0, 0.0, 0.0, 0.0, 0.0, 0.0, 0.0, 0.0, 0.0, 0.0, 0.0, 0.0, 0.0, 0.0, 0.0, 0.0, 0.0, 0.0, 0.0, 0.0, 0.0, 0.0, 0.0, 0.0, 0.0, 0.0, 0.0, 0.0, 0.0, 0.0, 0.0])
me_steps_pipe_c_physics.materials.append(mat_phy)
me_steps_pipe_c_physics.use_remesh_fix_poles = True
me_steps_pipe_c_physics.use_remesh_preserve_attributes = False
me_steps_pipe_c_physics.use_mirror_vertex_groups = False
me_steps_pipe_c_physics.update()
me_steps_pipe_c_physics.normals_split_custom_set([tuple(v) for v in zip(*[iter([0.2888, -0.6769, 0.677, 0.2927, -0.6761, 0.6762, -0.01852, -6.014e-05, 0.9998, 0.2927, -0.6761, 0.6762, 0.02717, 4.414e-05, 0.9996, -0.01852, -6.014e-05, 0.9998, 0.3918, -0.92, -3.201e-05, 0.2888, -0.6769, 0.677, -0.01852, -6.014e-05, 0.9998, 0.3918, -0.92, -3.201e-05, -0.01852, -6.014e-05, 0.9998, 0.2762, -0.6795, -0.6796, 0.2762, -0.6795, -0.6796, -0.01852, -6.014e-05, 0.9998, 0.04097, -0.1366, -0.9898, 0.04097, -0.1366, -0.9898, -0.01852, -6.014e-05, 0.9998, -0.4111, 0.9116, -2.737e-05, 0.04097, -0.1366, -0.9898, -0.4111, 0.9116, -2.737e-05, -0.2927, 0.6761, -0.6762, -0.4111, 0.9116, -2.737e-05, -0.01852, -6.014e-05, 0.9998, -0.3264, 0.7535, 0.5707, 0.2888, -0.6769, 0.677, 0.3918, -0.92, -3.201e-05, 0.2927, -0.6761, 0.6762, -0.2583, 0.6831, -0.6832, -0.05687, 0.1365, -0.989, -0.2927, 0.6761, -0.6762, -0.2927, 0.6761, -0.6762, -0.05687, 0.1365, -0.989, 0.04097, -0.1366, -0.9898, 0.04097, -0.1366, -0.9898, 0.2957, -0.6754, -0.6756, 0.2762, -0.6795, -0.6796, 0.2957, -0.6754, -0.6756, 0.04097, -0.1366, -0.9898, -0.05687, 0.1365, -0.989, 0.4164, -0.9092, -1.617e-05, 0.02717, 4.414e-05, 0.9996, 0.2927, -0.6761, 0.6762, 0.4164, -0.9092, -1.617e-05, -0.2583, 0.6831, -0.6832, 0.02717, 4.414e-05, 0.9996, 0.3918, -0.92, -3.201e-05, 0.4164, -0.9092, -1.617e-05, 0.2927, -0.6761, 0.6762, -0.2457, 0.5852, 0.7728, -0.3945, 0.9189, -5.471e-06, -0.3264, 0.7535, 0.5707, -0.3264, 0.7535, 0.5707, -0.3945, 0.9189, -5.471e-06, -0.4111, 0.9116, -2.737e-05, -0.2457, 0.5852, 0.7728, -0.01852, -6.014e-05, 0.9998, 0.02717, 4.414e-05, 0.9996, -0.3264, 0.7535, 0.5707, -0.01852, -6.014e-05, 0.9998, -0.2457, 0.5852, 0.7728, 0.02717, 4.414e-05, 0.9996, -0.2583, 0.6831, -0.6832, -0.2457, 0.5852, 0.7728, -0.2583, 0.6831, -0.6832, -0.3945, 0.9189, -5.471e-06, -0.2457, 0.5852, 0.7728, -0.2583, 0.6831, -0.6832, -0.2927, 0.6761, -0.6762, -0.3945, 0.9189, -5.471e-06, -0.3945, 0.9189, -5.471e-06, -0.2927, 0.6761, -0.6762, -0.4111, 0.9116, -2.737e-05, 0.3918, -0.92, -3.201e-05, 0.2762, -0.6795, -0.6796, 0.2957, -0.6754, -0.6756, 0.2957, -0.6754, -0.6756, 0.4164, -0.9092, -1.617e-05, 0.3918, -0.92, -3.201e-05, 0.2957, -0.6754, -0.6756, -0.05687, 0.1365, -0.989, -0.2583, 0.6831, -0.6832, -0.2583, 0.6831, -0.6832, 0.4164, -0.9092, -1.617e-05, 0.2957, -0.6754, -0.6756, 0.2526, -0.6841, -0.6842, 0.2926, -0.6761, -0.6762, 0.3367, -0.9416, 7.927e-06, 0.2926, -0.6761, -0.6762, 0.4497, -0.8932, -4.525e-05, 0.3367, -0.9416, 7.927e-06, -0.0321, 0.1367, -0.9901, 0.2926, -0.6761, -0.6762, 0.05044, -0.1365, -0.9894, 0.05044, -0.1365, -0.9894, 0.2926, -0.6761, -0.6762, 0.2526, -0.6841, -0.6842, 0.2926, -0.6761, -0.6762, -0.0321, 0.1367, -0.9901, 0.4497, -0.8932, -4.525e-05, -0.0321, 0.1367, -0.9901, -0.1903, 0.6941, -0.6943, 0.4497, -0.8932, -4.525e-05, 0.05044, -0.1365, -0.9894, 0.2526, -0.6841, -0.6842, -0.3216, 0.6695, -0.6696, -0.3216, 0.6695, -0.6696, 0.2526, -0.6841, -0.6842, 0.3367, -0.9416, 7.927e-06, 0.2774, -0.6793, 0.6794, 0.00613, -0.1368, 0.9906, 0.3367, -0.9416, 7.927e-06, 0.3367, -0.9416, 7.927e-06, 0.00613, -0.1368, 0.9906, -0.4408, 0.8892, 0.1228, 0.3367, -0.9416, 7.927e-06, -0.4408, 0.8892, 0.1228, -0.3216, 0.6695, -0.6696, 0.3334, -0.6666, 0.6667, 0.2774, -0.6793, 0.6794, 0.3367, -0.9416, 7.927e-06, 0.3367, -0.9416, 7.927e-06, 0.4497, -0.8932, -4.525e-05, 0.3334, -0.6666, 0.6667, -0.1903, 0.6941, -0.6943, -0.346, 0.9294, -0.1283, 0.3334, -0.6666, 0.6667, 0.3334, -0.6666, 0.6667, 0.4497, -0.8932, -4.525e-05, -0.1903, 0.6941, -0.6943, -0.1903, 0.6941, -0.6943, -0.0321, 0.1367, -0.9901, -0.3216, 0.6695, -0.6696, -0.1903, 0.6941, -0.6943, -0.3216, 0.6695, -0.6696, -0.346, 0.9294, -0.1283, -0.2553, 0.5837, 0.7708, -0.03204, 0.1368, 0.9901, -0.3142, 0.7567, 0.5732, -0.2553, 0.5837, 0.7708, 0.00613, -0.1368, 0.9906, -0.03204, 0.1368, 0.9901, -0.2553, 0.5837, 0.7708, -0.3142, 0.7567, 0.5732, -0.4408, 0.8892, 0.1228, 0.00613, -0.1368, 0.9906, -0.2553, 0.5837, 0.7708, -0.4408, 0.8892, 0.1228, -0.3216, 0.6695, -0.6696, -0.0321, 0.1367, -0.9901, 0.05044, -0.1365, -0.9894, -0.346, 0.9294, -0.1283, -0.3216, 0.6695, -0.6696, -0.4408, 0.8892, 0.1228, 0.00613, -0.1368, 0.9906, 0.2774, -0.6793, 0.6794, 0.3334, -0.6666, 0.6667, 0.3334, -0.6666, 0.6667, -0.03204, 0.1368, 0.9901, 0.00613, -0.1368, 0.9906, 0.3334, -0.6666, 0.6667, -0.346, 0.9294, -0.1283, -0.03204, 0.1368, 0.9901, -0.03204, 0.1368, 0.9901, -0.346, 0.9294, -0.1283, -0.3142, 0.7567, 0.5732, -0.3142, 0.7567, 0.5732, -0.346, 0.9294, -0.1283, -0.4408, 0.8892, 0.1228])] * 3)])
arm_steps_pipe_c_qc_skeleton = bpy.data.armatures.new('steps_pipe_c.qc_skeleton')  # bones are not reproduced

# ---- objects
ob_steps_pipe_c_qc_skeleton = bpy.data.objects.new('steps_pipe_c.qc_skeleton', arm_steps_pipe_c_qc_skeleton)
ob_steps_pipe_c_reference = bpy.data.objects.new('steps_pipe_c_reference', me_steps_pipe_c_reference)
ob_steps_pipe_c_physics = bpy.data.objects.new('steps_pipe_c_physics', me_steps_pipe_c_physics)

# ---- transforms, parenting, visibility, modifiers, constraints
ob_steps_pipe_c_qc_skeleton.location = (0.0, 0.0, 0.0)
ob_steps_pipe_c_qc_skeleton.show_in_front = True
ob_steps_pipe_c_qc_skeleton.lineart.crease_threshold = 0.0
ob_steps_pipe_c_reference.parent = ob_steps_pipe_c_qc_skeleton
ob_steps_pipe_c_reference.location = (0.0, 0.0, 0.0)
ob_steps_pipe_c_reference.lineart.crease_threshold = 0.0
_vg = ob_steps_pipe_c_reference.vertex_groups.new(name='static_prop')
_vg.add([0, 1, 2, 3, 4, 5, 6, 7, 8, 9, 10, 11, 12, 13, 14, 15, 16, 17, 18, 19, 20, 21, 22, 23, 24, 25, 26, 27, 28, 29, 30, 31, 32, 33, 34, 35, 36, 37, 38, 39, 40, 41, 42, 43, 44, 45, 46, 47, 48, 49, 50, 51, 52, 53, 54, 55, 56, 57, 58, 59, 60, 61, 62, 63, 64, 65, 66, 67, 68, 69, 70, 71, 72, 73, 74, 75, 76, 77, 78, 79, 80, 81, 82, 83, 84, 85, 86, 87, 88, 89, 90, 91, 92, 93, 94, 95, 96, 97, 98, 99, 100, 101, 102, 103, 104, 105, 106, 107, 108, 109, 110, 111, 112, 113, 114, 115, 116, 117, 118, 119, 120, 121, 122, 123, 124, 125, 126, 127, 128, 129, 130, 131, 132, 133, 134, 135, 136, 137, 138, 139, 140, 141, 142, 143, 144, 145, 146, 147, 148, 149, 150, 151, 152, 153, 154, 155, 156, 157, 158, 159, 160, 161, 162, 163, 164, 165, 166, 167, 168, 169, 170, 171, 172, 173, 174, 175, 176, 177, 178, 179, 180, 181, 182, 183, 184, 185, 186, 187, 188, 189, 190, 191, 192, 193, 194, 195, 196, 197, 198, 199, 200, 201, 202, 203, 204, 205, 206, 207, 208, 209, 210, 211, 212, 213, 214, 215, 216, 217, 218, 219, 220, 221, 222, 223], 1.0, 'REPLACE')
_m = ob_steps_pipe_c_reference.modifiers.new('Armature', 'ARMATURE')
_m.object = ob_steps_pipe_c_qc_skeleton
ob_steps_pipe_c_physics.parent = ob_steps_pipe_c_qc_skeleton
ob_steps_pipe_c_physics.location = (0.0, 0.0, 0.0)
ob_steps_pipe_c_physics.display_type = 'SOLID'
ob_steps_pipe_c_physics.show_wire = True
ob_steps_pipe_c_physics.lineart.crease_threshold = 0.0
_vg = ob_steps_pipe_c_physics.vertex_groups.new(name='static_prop')
_vg.add([0, 1, 2, 3, 4, 5, 6, 7, 8, 9, 10, 11, 12, 13, 14, 15, 16, 17, 18, 19, 20, 21, 22, 23, 24, 25, 26, 27, 28, 29, 30, 31], 1.0, 'REPLACE')
_m = ob_steps_pipe_c_physics.modifiers.new('Armature', 'ARMATURE')
_m.object = ob_steps_pipe_c_qc_skeleton

# ---- collection membership
scene.collection.objects.link(ob_steps_pipe_c_qc_skeleton)
scene.collection.objects.link(ob_steps_pipe_c_reference)
scene.collection.objects.link(ob_steps_pipe_c_physics)
col_steps_pipe_c.objects.link(ob_steps_pipe_c_qc_skeleton)
col_steps_pipe_c.objects.link(ob_steps_pipe_c_reference)
col_steps_pipe_c.objects.link(ob_steps_pipe_c_physics)

# ---- scene / render settings (as saved in the file)
scene.frame_start = 1; scene.frame_end = 250; scene.frame_set(0)
scene.render.engine = 'BLENDER_EEVEE_NEXT'
scene.cycles.use_denoising = False
scene.cycles.samples = 128
scene.cycles.sampling_pattern = 'TABULATED_SOBOL'
scene.cycles.use_adaptive_sampling = False
scene.cycles.use_light_tree = False
scene.view_settings.view_transform = 'Filmic'
bpy.context.view_layer.update()

# ---- added for rendering (the .blend has no active camera and no usable light): camera, sun + grey world if the file has none
cam_auto = bpy.data.cameras.new('AutoCamera')
cam_auto.lens = 50.0
cam_auto.sensor_width = 36.0
cam_auto.clip_end = 4202.71
ob_auto_camera = bpy.data.objects.new('AutoCamera', cam_auto)
scene.collection.objects.link(ob_auto_camera)
ob_auto_camera.location = (234.794, -395.928, 143.577)
ob_auto_camera.rotation_euler = (1.09748, -7.21219e-08, 0.694738)
scene.camera = ob_auto_camera
light_auto_sun = bpy.data.lights.new('AutoSun', 'SUN')
light_auto_sun.energy = 3.0
light_auto_sun.angle = 0.0523599
ob_auto_sun = bpy.data.objects.new('AutoSun', light_auto_sun)
scene.collection.objects.link(ob_auto_sun)
ob_auto_sun.rotation_euler = (0.872665, 0.174533, 0.523599)
if scene.world is None:
    world_auto = bpy.data.worlds.new('AutoWorld')
    world_auto.color = (0.3, 0.3, 0.3)
    scene.world = world_auto
bpy.context.view_layer.update()
